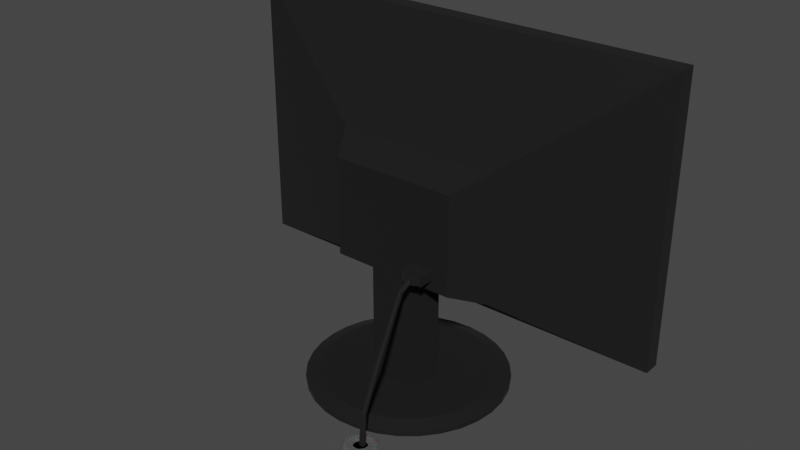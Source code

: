 # Source: monitor.blend  (saved by Blender 2.81.16; exported with 4.5.12 LTS)
import bpy
from mathutils import Matrix  # noqa: F401  (used for matrix-valued properties, if any)

bpy.ops.wm.read_factory_settings(use_empty=True)
scene = bpy.context.scene
scene.name = 'Scene'

# ---- collections
col_collection = bpy.data.collections.new('Collection'); scene.collection.children.link(col_collection)

# ---- materials (node trees are filled in below, after node groups)
mat_plastic = bpy.data.materials.new('plastic')
mat_plastic.use_transparent_shadow = False
mat_base = bpy.data.materials.new('base')
mat_base.use_transparent_shadow = False
mat_hole = bpy.data.materials.new('hole')
mat_hole.use_transparent_shadow = False
mat_screen = bpy.data.materials.new('screen')
mat_screen.use_transparent_shadow = False

# ---- material node trees
mat_plastic.use_nodes = True; mat_plastic.node_tree.nodes.clear()
_N = mat_plastic.node_tree.nodes; _L = mat_plastic.node_tree.links
n0 = _N.new('ShaderNodeOutputMaterial'); n0.name = '材质输出'; n0.location = (300, 300)
n1 = _N.new('ShaderNodeBsdfPrincipled'); n1.name = '原理化BSDF'; n1.location = (10, 300)
n1.distribution = 'GGX'
n1.subsurface_method = 'BURLEY'
n1.inputs[0].default_value = (0.01341, 0.01341, 0.01341, 1.0)
n1.inputs[2].default_value = 0.5833
n1.inputs[3].default_value = 1.45
n1.inputs[13].default_value = 0.075
n1.inputs[24].default_value = 0.025
n1.inputs[27].default_value = (0.0, 0.0, 0.0, 1.0)
n1.inputs[28].default_value = 1.0
_L.new(n1.outputs[0], n0.inputs[0])
n0.is_active_output = True
mat_base.use_nodes = True; mat_base.node_tree.nodes.clear()
_N = mat_base.node_tree.nodes; _L = mat_base.node_tree.links
n0 = _N.new('ShaderNodeOutputMaterial'); n0.name = '材质输出'; n0.location = (300, 300)
n1 = _N.new('ShaderNodeBsdfPrincipled'); n1.name = '原理化BSDF'; n1.location = (10, 300)
n1.distribution = 'GGX'
n1.subsurface_method = 'BURLEY'
n1.inputs[0].default_value = (0.08621, 0.08621, 0.08621, 1.0)
n1.inputs[2].default_value = 0.7583
n1.inputs[3].default_value = 1.45
n1.inputs[8].default_value = 1.0
n1.inputs[10].default_value = 0.075
n1.inputs[13].default_value = 0.25
n1.inputs[24].default_value = 0.04333
n1.inputs[27].default_value = (0.0, 0.0, 0.0, 1.0)
n1.inputs[28].default_value = 1.0
_L.new(n1.outputs[0], n0.inputs[0])
n0.is_active_output = True
mat_hole.use_nodes = True; mat_hole.node_tree.nodes.clear()
_N = mat_hole.node_tree.nodes; _L = mat_hole.node_tree.links
n0 = _N.new('ShaderNodeOutputMaterial'); n0.name = '材质输出'; n0.location = (300, 300)
n1 = _N.new('ShaderNodeBsdfPrincipled'); n1.name = '原理化BSDF'; n1.location = (10, 300)
n1.distribution = 'GGX'
n1.subsurface_method = 'BURLEY'
n1.inputs[0].default_value = (0.0, 0.0, 0.0, 1.0)
n1.inputs[2].default_value = 0.725
n1.inputs[3].default_value = 1.45
n1.inputs[13].default_value = 0.0
n1.inputs[27].default_value = (0.0, 0.0, 0.0, 1.0)
n1.inputs[28].default_value = 1.0
_L.new(n1.outputs[0], n0.inputs[0])
n0.is_active_output = True
mat_screen.use_nodes = True; mat_screen.node_tree.nodes.clear()
_N = mat_screen.node_tree.nodes; _L = mat_screen.node_tree.links
n0 = _N.new('ShaderNodeOutputMaterial'); n0.name = '材质输出'; n0.location = (300, 300)
n1 = _N.new('ShaderNodeBsdfPrincipled'); n1.name = '原理化BSDF'; n1.location = (10, 300)
n1.distribution = 'GGX'
n1.subsurface_method = 'BURLEY'
n1.inputs[0].default_value = (0.01019, 0.01019, 0.01019, 1.0)
n1.inputs[2].default_value = 0.4417
n1.inputs[3].default_value = 1.45
n1.inputs[8].default_value = 1.0
n1.inputs[10].default_value = 0.06667
n1.inputs[13].default_value = 0.3417
n1.inputs[24].default_value = 0.02167
n1.inputs[27].default_value = (0.0, 0.0, 0.0, 1.0)
n1.inputs[28].default_value = 1.0
_L.new(n1.outputs[0], n0.inputs[0])
n0.is_active_output = True

# ---- world
world_world = bpy.data.worlds.new('World'); scene.world = world_world
world_world.use_nodes = True; world_world.node_tree.nodes.clear()
_N = world_world.node_tree.nodes; _L = world_world.node_tree.links
n0 = _N.new('ShaderNodeOutputWorld'); n0.name = 'World Output'; n0.location = (300, 300)
n1 = _N.new('ShaderNodeBackground'); n1.name = 'Background'; n1.location = (10, 300)
n1.inputs[0].default_value = (0.05088, 0.05088, 0.05088, 1.0)
_L.new(n1.outputs[0], n0.inputs[0])
n0.is_active_output = True
world_world.color = (0.05088, 0.05088, 0.05088)
world_world.use_sun_shadow = False
world_world.sun_shadow_jitter_overblur = 0.0

# ---- meshes
me_cube = bpy.data.meshes.new('Cube')
me_cube.from_pydata([(2.116, -0.8943, 2.319), (2.116, -0.8943, 0.5671), (1.224, -1.33, 1.644), (1.224, -1.33, 0.7055), (-0.8758, -0.8943, 2.319), (-0.8758, -0.8943, 0.5671), (0.01642, -1.33, 1.644), (0.01642, -1.33, 0.7055), (2.24, -0.8828, 0.4428), (-1.0, -0.8828, 0.4428), (2.24, -0.8828, 2.443), (-1.0, -0.8828, 2.443), (2.148, -0.8828, 0.5349), (-0.9079, -0.8828, 0.5349), (2.148, -0.8828, 2.351), (-0.9079, -0.8828, 2.351), (-1.0, -1.0, 0.4428), (-1.0, -1.0, 2.443), (2.24, -1.0, 2.443), (2.24, -1.0, 0.4428), (0.01642, -1.33, 0.7055), (0.01642, -1.33, 1.644), (1.224, -1.33, 1.644), (1.224, -1.33, 0.7055), (0.8117, -1.572, 0.9011), (0.8117, -1.572, 0.973), (0.965, -1.572, 0.973), (0.965, -1.572, 0.9011), (0.3891, -1.33, 0.7055), (0.8537, -1.572, 0.9011), (0.8315, -1.33, 0.7055), (0.9213, -1.572, 0.9011), (0.3891, -1.33, 0.7055), (0.4568, -1.572, 0.8161), (0.8315, -1.33, 0.7055), (0.7753, -1.572, 0.8161), (0.3891, -1.328, -0.02379), (0.4568, -1.57, -0.02323), (0.8315, -1.328, -0.02379), (0.7753, -1.57, -0.02323), (0.6038, -0.6426, -0.08101), (0.6038, -0.7453, -0.01395), (0.7456, -0.6565, -0.08101), (0.7256, -0.7573, -0.01395), (0.882, -0.6979, -0.08101), (0.8427, -0.7928, -0.01395), (1.008, -0.7651, -0.08101), (0.9507, -0.8505, -0.01395), (1.118, -0.8555, -0.08101), (1.045, -0.9281, -0.01395), (1.208, -0.9657, -0.08101), (1.123, -1.023, -0.01395), (1.276, -1.091, -0.08101), (1.181, -1.131, -0.01395), (1.317, -1.228, -0.08101), (1.216, -1.248, -0.01395), (1.331, -1.37, -0.08101), (1.228, -1.37, -0.01395), (1.317, -1.511, -0.08101), (1.216, -1.491, -0.01395), (1.276, -1.648, -0.08101), (1.181, -1.609, -0.01395), (1.208, -1.774, -0.08101), (1.123, -1.717, -0.01395), (1.118, -1.884, -0.08101), (1.045, -1.811, -0.01395), (1.008, -1.974, -0.08101), (0.9507, -1.889, -0.01395), (0.882, -2.041, -0.08101), (0.8427, -1.947, -0.01395), (0.7456, -2.083, -0.08101), (0.7256, -1.982, -0.01395), (0.6038, -2.097, -0.08101), (0.6038, -1.994, -0.01395), (0.4619, -2.083, -0.08101), (0.482, -1.982, -0.01395), (0.3255, -2.041, -0.08101), (0.3649, -1.947, -0.01395), (0.1998, -1.974, -0.08101), (0.2569, -1.889, -0.01395), (0.08966, -1.884, -0.08101), (0.1623, -1.811, -0.01395), (-0.0007587, -1.774, -0.08101), (0.08464, -1.717, -0.01395), (-0.06795, -1.648, -0.08101), (0.02694, -1.609, -0.01395), (-0.1093, -1.511, -0.08101), (-0.00859, -1.491, -0.01395), (-0.1233, -1.37, -0.08101), (-0.02059, -1.37, -0.01395), (-0.1093, -1.228, -0.08101), (-0.00859, -1.248, -0.01395), (-0.06795, -1.091, -0.08101), (0.02694, -1.131, -0.01395), (-0.000758, -0.9657, -0.08101), (0.08464, -1.023, -0.01395), (0.08967, -0.8555, -0.08101), (0.1623, -0.9281, -0.01395), (0.1998, -0.7651, -0.08101), (0.2569, -0.8505, -0.01395), (0.3256, -0.6979, -0.08101), (0.3649, -0.7928, -0.01395), (0.4619, -0.6565, -0.08101), (0.482, -0.7573, -0.01395), (0.6172, -1.234, 0.7055), (0.6033, -1.232, -0.02379), (0.7456, -0.6565, -0.04895), (0.6038, -0.6426, -0.04895), (0.882, -0.6979, -0.04895), (1.008, -0.7651, -0.04895), (1.118, -0.8555, -0.04895), (1.208, -0.9657, -0.04895), (1.276, -1.091, -0.04895), (1.317, -1.228, -0.04895), (1.331, -1.37, -0.04895), (1.317, -1.511, -0.04895), (1.276, -1.648, -0.04895), (1.208, -1.774, -0.04895), (1.118, -1.884, -0.04895), (1.008, -1.974, -0.04895), (0.882, -2.041, -0.04895), (0.7456, -2.083, -0.04895), (0.6038, -2.097, -0.04895), (0.4619, -2.083, -0.04895), (0.3255, -2.041, -0.04895), (0.1998, -1.974, -0.04895), (0.08966, -1.884, -0.04895), (-0.0007587, -1.774, -0.04895), (-0.06795, -1.648, -0.04895), (-0.1093, -1.511, -0.04895), (-0.1233, -1.37, -0.04895), (-0.1093, -1.228, -0.04895), (-0.06795, -1.091, -0.04895), (-0.000758, -0.9657, -0.04895), (0.08967, -0.8555, -0.04895), (0.1998, -0.7651, -0.04895), (0.3256, -0.6979, -0.04895), (0.4619, -0.6565, -0.04895), (0.1587, -1.572, 0.8161), (0.1587, -1.572, 1.534), (1.082, -1.572, 1.534), (1.082, -1.572, 0.8161), (0.7753, -1.572, 0.8161), (0.4568, -1.572, 0.8161), (0.8198, -1.695, 0.9092), (0.8198, -1.695, 0.9649), (0.9569, -1.695, 0.9649), (0.9569, -1.695, 0.9092), (0.9213, -1.695, 0.9092), (0.8537, -1.695, 0.9092), (0.8117, -1.695, 0.9011), (0.8117, -1.695, 0.973), (0.965, -1.695, 0.973), (0.965, -1.695, 0.9011), (0.9213, -1.695, 0.9011), (0.8537, -1.695, 0.9011), (0.8557, -1.731, 0.9133), (0.8557, -1.731, 0.9566), (0.9208, -1.731, 0.9566), (0.9208, -1.731, 0.9133), (0.9038, -1.731, 0.9133), (0.8718, -1.731, 0.9133), (0.8557, -1.731, 0.9133), (0.8557, -1.731, 0.9566), (0.9208, -1.731, 0.9566), (0.9208, -1.731, 0.9133), (0.9038, -1.731, 0.9133), (0.8718, -1.731, 0.9133), (0.8896, -1.722, 0.915), (0.8945, -1.722, 0.9153), (0.8992, -1.722, 0.9164), (0.9036, -1.723, 0.918), (0.9074, -1.723, 0.9203), (0.9105, -1.723, 0.9231), (0.9128, -1.723, 0.9262), (0.9143, -1.724, 0.9296), (0.9148, -1.724, 0.9332), (0.9143, -1.725, 0.9367), (0.9128, -1.725, 0.9402), (0.9105, -1.725, 0.9433), (0.9074, -1.725, 0.9461), (0.9036, -1.726, 0.9484), (0.8992, -1.726, 0.95), (0.8945, -1.726, 0.9511), (0.8896, -1.726, 0.9514), (0.8846, -1.726, 0.9511), (0.8799, -1.726, 0.95), (0.8755, -1.726, 0.9484), (0.8717, -1.725, 0.9461), (0.8686, -1.725, 0.9433), (0.8663, -1.725, 0.9402), (0.8648, -1.725, 0.9367), (0.8643, -1.724, 0.9332), (0.8648, -1.724, 0.9296), (0.8663, -1.723, 0.9262), (0.8686, -1.723, 0.9231), (0.8717, -1.723, 0.9203), (0.8755, -1.723, 0.918), (0.8799, -1.722, 0.9164), (0.8846, -1.722, 0.9153), (0.8848, -2.174, -0.1372), (0.8803, -2.175, -0.1373), (0.8896, -2.174, -0.1371), (0.8761, -2.177, -0.1375), (0.8724, -2.18, -0.1377), (0.8693, -2.183, -0.138), (0.867, -2.186, -0.1383), (0.8655, -2.19, -0.1387), (0.865, -2.194, -0.139), (0.8655, -2.197, -0.1394), (0.8669, -2.201, -0.1397), (0.8691, -2.204, -0.1399), (0.8722, -2.206, -0.1402), (0.8759, -2.208, -0.1403), (0.8801, -2.21, -0.1405), (0.8848, -2.211, -0.1405), (0.8896, -2.211, -0.1406), (0.8944, -2.211, -0.1405), (0.899, -2.21, -0.1405), (0.9032, -2.208, -0.1403), (0.9069, -2.206, -0.1402), (0.91, -2.204, -0.1399), (0.9122, -2.201, -0.1397), (0.9136, -2.197, -0.1394), (0.9141, -2.194, -0.139), (0.9136, -2.19, -0.1387), (0.9121, -2.186, -0.1383), (0.9098, -2.183, -0.138), (0.9068, -2.18, -0.1377), (0.903, -2.177, -0.1375), (0.8988, -2.175, -0.1373), (0.8943, -2.174, -0.1372), (0.8896, -2.031, 0.4124), (0.8861, -2.032, 0.4126), (0.8828, -2.032, 0.4132), (0.8796, -2.034, 0.4142), (0.8769, -2.036, 0.4155), (0.8745, -2.038, 0.4171), (0.8728, -2.041, 0.4189), (0.8716, -2.043, 0.4208), (0.8712, -2.046, 0.4228), (0.8714, -2.049, 0.4248), (0.8724, -2.052, 0.4267), (0.874, -2.054, 0.4283), (0.8763, -2.056, 0.4298), (0.8791, -2.058, 0.4309), (0.8824, -2.059, 0.4318), (0.8859, -2.06, 0.4323), (0.8896, -2.06, 0.4325), (0.8932, -2.06, 0.4323), (0.8967, -2.059, 0.4318), (0.9, -2.058, 0.4309), (0.9028, -2.056, 0.4298), (0.9051, -2.054, 0.4283), (0.9067, -2.052, 0.4267), (0.9077, -2.049, 0.4248), (0.9079, -2.046, 0.4228), (0.9075, -2.043, 0.4208), (0.9063, -2.041, 0.4189), (0.9046, -2.038, 0.4171), (0.9022, -2.036, 0.4155), (0.8995, -2.034, 0.4142), (0.8964, -2.032, 0.4132), (0.893, -2.032, 0.4126), (0.8861, -2.151, 0.154), (0.8827, -2.152, 0.1541), (0.8796, -2.153, 0.1543), (0.8768, -2.155, 0.1546), (0.8745, -2.158, 0.155), (0.8728, -2.16, 0.1554), (0.8717, -2.164, 0.1559), (0.8713, -2.167, 0.1565), (0.8716, -2.171, 0.1571), (0.8726, -2.174, 0.1577), (0.8742, -2.178, 0.1584), (0.8765, -2.181, 0.1589), (0.8793, -2.183, 0.1594), (0.8825, -2.185, 0.1598), (0.8859, -2.186, 0.16), (0.8896, -2.186, 0.1601), (0.8932, -2.186, 0.16), (0.8966, -2.185, 0.1598), (0.8998, -2.183, 0.1594), (0.9026, -2.181, 0.1589), (0.9049, -2.178, 0.1584), (0.9065, -2.174, 0.1577), (0.9075, -2.171, 0.1571), (0.9078, -2.167, 0.1565), (0.9074, -2.164, 0.1559), (0.9063, -2.16, 0.1554), (0.9046, -2.158, 0.155), (0.9023, -2.155, 0.1546), (0.8995, -2.153, 0.1543), (0.8964, -2.152, 0.1541), (0.893, -2.151, 0.154), (0.8896, -2.151, 0.154), (0.8896, -1.786, 0.8718), (0.8866, -1.787, 0.872), (0.8837, -1.788, 0.8728), (0.8812, -1.789, 0.874), (0.8789, -1.791, 0.8756), (0.8772, -1.794, 0.8775), (0.8759, -1.796, 0.8796), (0.8751, -1.799, 0.8819), (0.8749, -1.802, 0.8843), (0.8753, -1.806, 0.8868), (0.8762, -1.809, 0.8892), (0.8776, -1.812, 0.8916), (0.8794, -1.814, 0.8936), (0.8816, -1.816, 0.8954), (0.8841, -1.818, 0.8967), (0.8868, -1.819, 0.8975), (0.8896, -1.819, 0.8978), (0.8923, -1.819, 0.8975), (0.895, -1.818, 0.8967), (0.8975, -1.816, 0.8954), (0.8997, -1.814, 0.8936), (0.9015, -1.812, 0.8916), (0.9029, -1.809, 0.8892), (0.9038, -1.806, 0.8868), (0.9042, -1.802, 0.8843), (0.904, -1.799, 0.8819), (0.9032, -1.796, 0.8796), (0.9019, -1.794, 0.8775), (0.9002, -1.791, 0.8756), (0.8979, -1.789, 0.874), (0.8954, -1.788, 0.8728), (0.8925, -1.787, 0.872), (0.8884, -2.084, -0.08048), (0.8884, -2.156, -0.07928), (0.9121, -2.086, -0.08048), (0.898, -2.157, -0.07928), (0.9348, -2.093, -0.08048), (0.9072, -2.16, -0.07928), (0.9557, -2.104, -0.08048), (0.9156, -2.164, -0.07928), (0.9741, -2.119, -0.08048), (0.923, -2.17, -0.07928), (0.9891, -2.138, -0.08048), (0.9291, -2.178, -0.07928), (1.0, -2.159, -0.08048), (0.9336, -2.186, -0.07928), (1.007, -2.181, -0.08048), (0.9364, -2.195, -0.07928), (1.01, -2.205, -0.08048), (0.9373, -2.205, -0.07928), (1.007, -2.229, -0.08048), (0.9364, -2.215, -0.07928), (1.0, -2.251, -0.08048), (0.9336, -2.224, -0.07928), (0.9891, -2.272, -0.08048), (0.9291, -2.232, -0.07928), (0.9741, -2.291, -0.08048), (0.923, -2.24, -0.07928), (0.9557, -2.306, -0.08048), (0.9156, -2.246, -0.07928), (0.9348, -2.317, -0.08048), (0.9072, -2.25, -0.07928), (0.9121, -2.324, -0.08048), (0.898, -2.253, -0.07928), (0.8884, -2.326, -0.08048), (0.8884, -2.254, -0.07928), (0.8648, -2.324, -0.08048), (0.8789, -2.253, -0.07928), (0.8421, -2.317, -0.08048), (0.8697, -2.25, -0.07928), (0.8212, -2.306, -0.08048), (0.8613, -2.246, -0.07928), (0.8028, -2.291, -0.08048), (0.8539, -2.24, -0.07928), (0.7877, -2.272, -0.08048), (0.8478, -2.232, -0.07928), (0.7766, -2.251, -0.08048), (0.8433, -2.224, -0.07928), (0.7697, -2.229, -0.08048), (0.8405, -2.215, -0.07928), (0.7673, -2.205, -0.08048), (0.8395, -2.205, -0.07928), (0.7697, -2.181, -0.08048), (0.8405, -2.195, -0.07928), (0.7766, -2.159, -0.08048), (0.8433, -2.186, -0.07928), (0.7877, -2.138, -0.08048), (0.8478, -2.178, -0.07928), (0.8028, -2.119, -0.08048), (0.8539, -2.17, -0.07928), (0.8212, -2.104, -0.08048), (0.8613, -2.164, -0.07928), (0.8421, -2.093, -0.08048), (0.8697, -2.16, -0.07928), (0.8648, -2.086, -0.08048), (0.8789, -2.157, -0.07928), (0.9121, -2.086, -0.07514), (0.8884, -2.084, -0.07514), (0.9348, -2.093, -0.07514), (0.9557, -2.104, -0.07514), (0.9741, -2.119, -0.07514), (0.9891, -2.138, -0.07514), (1.0, -2.159, -0.07514), (1.007, -2.181, -0.07514), (1.01, -2.205, -0.07514), (1.007, -2.229, -0.07514), (1.0, -2.251, -0.07514), (0.9891, -2.272, -0.07514), (0.9741, -2.291, -0.07514), (0.9557, -2.306, -0.07514), (0.9348, -2.317, -0.07514), (0.9121, -2.324, -0.07514), (0.8884, -2.326, -0.07514), (0.8648, -2.324, -0.07514), (0.8421, -2.317, -0.07514), (0.8212, -2.306, -0.07514), (0.8028, -2.291, -0.07514), (0.7877, -2.272, -0.07514), (0.7766, -2.251, -0.07514), (0.7697, -2.229, -0.07514), (0.7673, -2.205, -0.07514), (0.7697, -2.181, -0.07514), (0.7766, -2.159, -0.07514), (0.7877, -2.138, -0.07514), (0.8028, -2.119, -0.07514), (0.8212, -2.104, -0.07514), (0.8421, -2.093, -0.07514), (0.8648, -2.086, -0.07514), (0.9087, -2.103, -0.05848), (0.8884, -2.101, -0.05848), (0.9282, -2.109, -0.05848), (0.9462, -2.119, -0.05848), (0.962, -2.131, -0.05848), (0.9749, -2.147, -0.05848), (0.9845, -2.165, -0.05848), (0.9904, -2.185, -0.05848), (0.9924, -2.205, -0.05848), (0.9904, -2.225, -0.05848), (0.9845, -2.245, -0.05848), (0.9749, -2.263, -0.05848), (0.962, -2.279, -0.05848), (0.9462, -2.291, -0.05848), (0.9282, -2.301, -0.05848), (0.9087, -2.307, -0.05848), (0.8884, -2.309, -0.05848), (0.8682, -2.307, -0.05848), (0.8486, -2.301, -0.05848), (0.8307, -2.291, -0.05848), (0.8149, -2.279, -0.05848), (0.802, -2.263, -0.05848), (0.7924, -2.245, -0.05848), (0.7864, -2.225, -0.05848), (0.7844, -2.205, -0.05848), (0.7864, -2.185, -0.05848), (0.7924, -2.165, -0.05848), (0.802, -2.147, -0.05848), (0.8149, -2.131, -0.05848), (0.8307, -2.119, -0.05848), (0.8486, -2.109, -0.05848), (0.8682, -2.103, -0.05848), (0.904, -2.127, -0.05848), (0.8884, -2.125, -0.05848), (0.919, -2.131, -0.05848), (0.9328, -2.139, -0.05848), (0.9449, -2.148, -0.05848), (0.9549, -2.161, -0.05848), (0.9623, -2.174, -0.05848), (0.9668, -2.189, -0.05848), (0.9683, -2.205, -0.05848), (0.9668, -2.221, -0.05848), (0.9623, -2.236, -0.05848), (0.9549, -2.249, -0.05848), (0.9449, -2.262, -0.05848), (0.9328, -2.271, -0.05848), (0.919, -2.279, -0.05848), (0.904, -2.283, -0.05848), (0.8884, -2.285, -0.05848), (0.8728, -2.283, -0.05848), (0.8579, -2.279, -0.05848), (0.844, -2.271, -0.05848), (0.8319, -2.262, -0.05848), (0.822, -2.249, -0.05848), (0.8146, -2.236, -0.05848), (0.8101, -2.221, -0.05848), (0.8085, -2.205, -0.05848), (0.8101, -2.189, -0.05848), (0.8146, -2.174, -0.05848), (0.822, -2.161, -0.05848), (0.8319, -2.148, -0.05848), (0.844, -2.139, -0.05848), (0.8579, -2.131, -0.05848), (0.8728, -2.127, -0.05848), (0.9024, -2.135, -0.06206), (0.8884, -2.134, -0.06206), (0.9158, -2.139, -0.06206), (0.9281, -2.146, -0.06206), (0.9389, -2.155, -0.06206), (0.9478, -2.165, -0.06206), (0.9544, -2.178, -0.06206), (0.9585, -2.191, -0.06206), (0.9598, -2.205, -0.06206), (0.9585, -2.219, -0.06206), (0.9544, -2.232, -0.06206), (0.9478, -2.245, -0.06206), (0.9389, -2.255, -0.06206), (0.9281, -2.264, -0.06206), (0.9158, -2.271, -0.06206), (0.9024, -2.275, -0.06206), (0.8884, -2.276, -0.06206), (0.8745, -2.275, -0.06206), (0.8611, -2.271, -0.06206), (0.8488, -2.264, -0.06206), (0.838, -2.255, -0.06206), (0.8291, -2.245, -0.06206), (0.8225, -2.232, -0.06206), (0.8184, -2.219, -0.06206), (0.8171, -2.205, -0.06206), (0.8184, -2.191, -0.06206), (0.8225, -2.178, -0.06206), (0.8291, -2.165, -0.06206), (0.838, -2.155, -0.06206), (0.8488, -2.146, -0.06206), (0.8611, -2.139, -0.06206), (0.8745, -2.135, -0.06206), (0.8987, -2.153, -0.06206), (0.8884, -2.152, -0.06206), (0.9086, -2.156, -0.06206), (0.9177, -2.161, -0.06206), (0.9256, -2.168, -0.06206), (0.9322, -2.176, -0.06206), (0.937, -2.185, -0.06206), (0.94, -2.195, -0.06206), (0.941, -2.205, -0.06206), (0.94, -2.215, -0.06206), (0.937, -2.225, -0.06206), (0.9322, -2.234, -0.06206), (0.9256, -2.242, -0.06206), (0.9177, -2.249, -0.06206), (0.9086, -2.254, -0.06206), (0.8987, -2.257, -0.06206), (0.8884, -2.258, -0.06206), (0.8782, -2.257, -0.06206), (0.8683, -2.254, -0.06206), (0.8592, -2.249, -0.06206), (0.8512, -2.242, -0.06206), (0.8447, -2.234, -0.06206), (0.8398, -2.225, -0.06206), (0.8368, -2.215, -0.06206), (0.8358, -2.205, -0.06206), (0.8368, -2.195, -0.06206), (0.8398, -2.185, -0.06206), (0.8447, -2.176, -0.06206), (0.8512, -2.168, -0.06206), (0.8592, -2.161, -0.06206), (0.8683, -2.156, -0.06206), (0.8782, -2.153, -0.06206)], [], [(10, 11, 17, 18), (7, 3, 23, 30, 28, 20), (16, 17, 11, 9), (9, 8, 19, 16), (8, 10, 18, 19), (5, 4, 0, 1), (13, 12, 8, 9), (12, 14, 10, 8), (15, 13, 9, 11), (14, 15, 11, 10), (5, 1, 12, 13), (1, 0, 14, 12), (4, 5, 13, 15), (0, 4, 15, 14), (7, 6, 17, 16), (2, 3, 19, 18), (6, 2, 18, 17), (3, 7, 16, 19), (23, 22, 140, 141), (3, 2, 22, 23), (2, 6, 21, 22), (6, 7, 20, 21), (29, 31, 154, 155), (22, 21, 139, 140), (21, 20, 138, 139), (30, 23, 141, 142), (20, 28, 143, 138), (30, 142, 35, 34), (104, 34, 38, 105), (28, 30, 34, 104, 32), (142, 143, 33, 35), (143, 28, 32, 33), (36, 105, 38, 39, 37), (35, 33, 37, 39), (33, 32, 36, 37), (34, 35, 39, 38), (40, 107, 106, 42), (42, 106, 108, 44), (44, 108, 109, 46), (46, 109, 110, 48), (48, 110, 111, 50), (50, 111, 112, 52), (52, 112, 113, 54), (54, 113, 114, 56), (56, 114, 115, 58), (58, 115, 116, 60), (60, 116, 117, 62), (62, 117, 118, 64), (64, 118, 119, 66), (66, 119, 120, 68), (68, 120, 121, 70), (70, 121, 122, 72), (72, 122, 123, 74), (74, 123, 124, 76), (76, 124, 125, 78), (78, 125, 126, 80), (80, 126, 127, 82), (82, 127, 128, 84), (84, 128, 129, 86), (86, 129, 130, 88), (88, 130, 131, 90), (90, 131, 132, 92), (92, 132, 133, 94), (94, 133, 134, 96), (96, 134, 135, 98), (98, 135, 136, 100), (43, 41, 103, 101, 99, 97, 95, 93, 91, 89, 87, 85, 83, 81, 79, 77, 75, 73, 71, 69, 67, 65, 63, 61, 59, 57, 55, 53, 51, 49, 47, 45), (100, 136, 137, 102), (102, 137, 107, 40), (40, 42, 44, 46, 48, 50, 52, 54, 56, 58, 60, 62, 64, 66, 68, 70, 72, 74, 76, 78, 80, 82, 84, 86, 88, 90, 92, 94, 96, 98, 100, 102), (32, 104, 105, 36), (41, 43, 106, 107), (43, 45, 108, 106), (45, 47, 109, 108), (47, 49, 110, 109), (49, 51, 111, 110), (51, 53, 112, 111), (53, 55, 113, 112), (55, 57, 114, 113), (57, 59, 115, 114), (59, 61, 116, 115), (61, 63, 117, 116), (63, 65, 118, 117), (65, 67, 119, 118), (67, 69, 120, 119), (69, 71, 121, 120), (71, 73, 122, 121), (73, 75, 123, 122), (75, 77, 124, 123), (77, 79, 125, 124), (79, 81, 126, 125), (81, 83, 127, 126), (83, 85, 128, 127), (85, 87, 129, 128), (87, 89, 130, 129), (89, 91, 131, 130), (91, 93, 132, 131), (93, 95, 133, 132), (95, 97, 134, 133), (97, 99, 135, 134), (99, 101, 136, 135), (101, 103, 137, 136), (103, 41, 107, 137), (24, 25, 139, 138), (26, 27, 141, 140), (25, 26, 140, 139), (27, 31, 142, 141), (29, 24, 138, 143), (31, 29, 143, 142), (149, 148, 160, 161), (31, 27, 153, 154), (27, 26, 152, 153), (24, 29, 155, 150), (26, 25, 151, 152), (25, 24, 150, 151), (144, 145, 151, 150), (146, 147, 153, 152), (145, 146, 152, 151), (147, 148, 154, 153), (149, 144, 150, 155), (148, 149, 155, 154), (156, 161, 167, 162), (148, 147, 159, 160), (147, 146, 158, 159), (144, 149, 161, 156), (146, 145, 157, 158), (145, 144, 156, 157), (165, 164, 163, 162, 167, 166), (158, 157, 163, 164), (157, 156, 162, 163), (161, 160, 166, 167), (160, 159, 165, 166), (159, 158, 164, 165), (296, 168, 169, 327), (327, 169, 170, 326), (326, 170, 171, 325), (325, 171, 172, 324), (324, 172, 173, 323), (323, 173, 174, 322), (322, 174, 175, 321), (321, 175, 176, 320), (320, 176, 177, 319), (319, 177, 178, 318), (318, 178, 179, 317), (317, 179, 180, 316), (316, 180, 181, 315), (315, 181, 182, 314), (314, 182, 183, 313), (313, 183, 184, 312), (312, 184, 185, 311), (311, 185, 186, 310), (310, 186, 187, 309), (309, 187, 188, 308), (308, 188, 189, 307), (307, 189, 190, 306), (306, 190, 191, 305), (305, 191, 192, 304), (304, 192, 193, 303), (303, 193, 194, 302), (302, 194, 195, 301), (301, 195, 196, 300), (300, 196, 197, 299), (299, 197, 198, 298), (169, 168, 199, 198, 197, 196, 195, 194, 193, 192, 191, 190, 189, 188, 187, 186, 185, 184, 183, 182, 181, 180, 179, 178, 177, 176, 175, 174, 173, 172, 171, 170), (298, 198, 199, 297), (297, 199, 168, 296), (264, 233, 232, 295), (265, 234, 233, 264), (266, 235, 234, 265), (267, 236, 235, 266), (268, 237, 236, 267), (269, 238, 237, 268), (270, 239, 238, 269), (271, 240, 239, 270), (272, 241, 240, 271), (273, 242, 241, 272), (274, 243, 242, 273), (275, 244, 243, 274), (276, 245, 244, 275), (277, 246, 245, 276), (278, 247, 246, 277), (279, 248, 247, 278), (280, 249, 248, 279), (281, 250, 249, 280), (282, 251, 250, 281), (283, 252, 251, 282), (284, 253, 252, 283), (285, 254, 253, 284), (286, 255, 254, 285), (287, 256, 255, 286), (288, 257, 256, 287), (289, 258, 257, 288), (290, 259, 258, 289), (291, 260, 259, 290), (292, 261, 260, 291), (293, 262, 261, 292), (294, 263, 262, 293), (295, 232, 263, 294), (202, 295, 294, 231), (231, 294, 293, 230), (230, 293, 292, 229), (229, 292, 291, 228), (228, 291, 290, 227), (227, 290, 289, 226), (226, 289, 288, 225), (225, 288, 287, 224), (224, 287, 286, 223), (223, 286, 285, 222), (222, 285, 284, 221), (221, 284, 283, 220), (220, 283, 282, 219), (219, 282, 281, 218), (218, 281, 280, 217), (217, 280, 279, 216), (216, 279, 278, 215), (215, 278, 277, 214), (214, 277, 276, 213), (213, 276, 275, 212), (212, 275, 274, 211), (211, 274, 273, 210), (210, 273, 272, 209), (209, 272, 271, 208), (208, 271, 270, 207), (207, 270, 269, 206), (206, 269, 268, 205), (205, 268, 267, 204), (204, 267, 266, 203), (203, 266, 265, 201), (201, 265, 264, 200), (200, 264, 295, 202), (233, 297, 296, 232), (234, 298, 297, 233), (235, 299, 298, 234), (236, 300, 299, 235), (237, 301, 300, 236), (238, 302, 301, 237), (239, 303, 302, 238), (240, 304, 303, 239), (241, 305, 304, 240), (242, 306, 305, 241), (243, 307, 306, 242), (244, 308, 307, 243), (245, 309, 308, 244), (246, 310, 309, 245), (247, 311, 310, 246), (248, 312, 311, 247), (249, 313, 312, 248), (250, 314, 313, 249), (251, 315, 314, 250), (252, 316, 315, 251), (253, 317, 316, 252), (254, 318, 317, 253), (255, 319, 318, 254), (256, 320, 319, 255), (257, 321, 320, 256), (258, 322, 321, 257), (259, 323, 322, 258), (260, 324, 323, 259), (261, 325, 324, 260), (262, 326, 325, 261), (263, 327, 326, 262), (232, 296, 327, 263), (328, 393, 392, 330), (330, 392, 394, 332), (332, 394, 395, 334), (334, 395, 396, 336), (336, 396, 397, 338), (338, 397, 398, 340), (340, 398, 399, 342), (342, 399, 400, 344), (344, 400, 401, 346), (346, 401, 402, 348), (348, 402, 403, 350), (350, 403, 404, 352), (352, 404, 405, 354), (354, 405, 406, 356), (356, 406, 407, 358), (358, 407, 408, 360), (360, 408, 409, 362), (362, 409, 410, 364), (364, 410, 411, 366), (366, 411, 412, 368), (368, 412, 413, 370), (370, 413, 414, 372), (372, 414, 415, 374), (374, 415, 416, 376), (376, 416, 417, 378), (378, 417, 418, 380), (380, 418, 419, 382), (382, 419, 420, 384), (384, 420, 421, 386), (386, 421, 422, 388), (331, 329, 391, 389, 387, 385, 383, 381, 379, 377, 375, 373, 371, 369, 367, 365, 363, 361, 359, 357, 355, 353, 351, 349, 347, 345, 343, 341, 339, 337, 335, 333), (388, 422, 423, 390), (390, 423, 393, 328), (328, 330, 332, 334, 336, 338, 340, 342, 344, 346, 348, 350, 352, 354, 356, 358, 360, 362, 364, 366, 368, 370, 372, 374, 376, 378, 380, 382, 384, 386, 388, 390), (425, 424, 392, 393), (424, 426, 394, 392), (426, 427, 395, 394), (427, 428, 396, 395), (428, 429, 397, 396), (429, 430, 398, 397), (430, 431, 399, 398), (431, 432, 400, 399), (432, 433, 401, 400), (433, 434, 402, 401), (434, 435, 403, 402), (435, 436, 404, 403), (436, 437, 405, 404), (437, 438, 406, 405), (438, 439, 407, 406), (439, 440, 408, 407), (440, 441, 409, 408), (441, 442, 410, 409), (442, 443, 411, 410), (443, 444, 412, 411), (444, 445, 413, 412), (445, 446, 414, 413), (446, 447, 415, 414), (447, 448, 416, 415), (448, 449, 417, 416), (449, 450, 418, 417), (450, 451, 419, 418), (451, 452, 420, 419), (452, 453, 421, 420), (453, 454, 422, 421), (454, 455, 423, 422), (455, 425, 393, 423), (457, 456, 424, 425), (456, 458, 426, 424), (458, 459, 427, 426), (459, 460, 428, 427), (460, 461, 429, 428), (461, 462, 430, 429), (462, 463, 431, 430), (463, 464, 432, 431), (464, 465, 433, 432), (465, 466, 434, 433), (466, 467, 435, 434), (467, 468, 436, 435), (468, 469, 437, 436), (469, 470, 438, 437), (470, 471, 439, 438), (471, 472, 440, 439), (472, 473, 441, 440), (473, 474, 442, 441), (474, 475, 443, 442), (475, 476, 444, 443), (476, 477, 445, 444), (477, 478, 446, 445), (478, 479, 447, 446), (479, 480, 448, 447), (480, 481, 449, 448), (481, 482, 450, 449), (482, 483, 451, 450), (483, 484, 452, 451), (484, 485, 453, 452), (485, 486, 454, 453), (486, 487, 455, 454), (487, 457, 425, 455), (489, 488, 456, 457), (488, 490, 458, 456), (490, 491, 459, 458), (491, 492, 460, 459), (492, 493, 461, 460), (493, 494, 462, 461), (494, 495, 463, 462), (495, 496, 464, 463), (496, 497, 465, 464), (497, 498, 466, 465), (498, 499, 467, 466), (499, 500, 468, 467), (500, 501, 469, 468), (501, 502, 470, 469), (502, 503, 471, 470), (503, 504, 472, 471), (504, 505, 473, 472), (505, 506, 474, 473), (506, 507, 475, 474), (507, 508, 476, 475), (508, 509, 477, 476), (509, 510, 478, 477), (510, 511, 479, 478), (511, 512, 480, 479), (512, 513, 481, 480), (513, 514, 482, 481), (514, 515, 483, 482), (515, 516, 484, 483), (516, 517, 485, 484), (517, 518, 486, 485), (518, 519, 487, 486), (519, 489, 457, 487), (521, 520, 488, 489), (520, 522, 490, 488), (522, 523, 491, 490), (523, 524, 492, 491), (524, 525, 493, 492), (525, 526, 494, 493), (526, 527, 495, 494), (527, 528, 496, 495), (528, 529, 497, 496), (529, 530, 498, 497), (530, 531, 499, 498), (531, 532, 500, 499), (532, 533, 501, 500), (533, 534, 502, 501), (534, 535, 503, 502), (535, 536, 504, 503), (536, 537, 505, 504), (537, 538, 506, 505), (538, 539, 507, 506), (539, 540, 508, 507), (540, 541, 509, 508), (541, 542, 510, 509), (542, 543, 511, 510), (543, 544, 512, 511), (544, 545, 513, 512), (545, 546, 514, 513), (546, 547, 515, 514), (547, 548, 516, 515), (548, 549, 517, 516), (549, 550, 518, 517), (550, 551, 519, 518), (551, 521, 489, 519), (329, 331, 520, 521), (331, 333, 522, 520), (333, 335, 523, 522), (335, 337, 524, 523), (337, 339, 525, 524), (339, 341, 526, 525), (341, 343, 527, 526), (343, 345, 528, 527), (345, 347, 529, 528), (347, 349, 530, 529), (349, 351, 531, 530), (351, 353, 532, 531), (353, 355, 533, 532), (355, 357, 534, 533), (357, 359, 535, 534), (359, 361, 536, 535), (361, 363, 537, 536), (363, 365, 538, 537), (365, 367, 539, 538), (367, 369, 540, 539), (369, 371, 541, 540), (371, 373, 542, 541), (373, 375, 543, 542), (375, 377, 544, 543), (377, 379, 545, 544), (379, 381, 546, 545), (381, 383, 547, 546), (383, 385, 548, 547), (385, 387, 549, 548), (387, 389, 550, 549), (389, 391, 551, 550), (391, 329, 521, 551)])
me_cube.polygons.foreach_set('material_index', [0, 0, 0, 0, 0, 3, 0, 0, 0, 0, 0, 0, 0, 0, 0, 0, 0, 0, 0, 0, 0, 0, 0, 0, 0, 0, 0, 0, 0, 0, 0, 0, 0, 0, 0, 0, 0, 0, 0, 0, 0, 0, 0, 0, 0, 0, 0, 0, 0, 0, 0, 0, 0, 0, 0, 0, 0, 0, 0, 0, 0, 0, 0, 0, 0, 0, 0, 0, 0, 0, 0, 0, 0, 0, 0, 0, 0, 0, 0, 0, 0, 0, 0, 0, 0, 0, 0, 0, 0, 0, 0, 0, 0, 0, 0, 0, 0, 0, 0, 0, 0, 0, 0, 0, 0, 0, 0, 0, 0, 0, 0, 0, 0, 0, 0, 0, 0, 0, 0, 0, 0, 0, 0, 0, 0, 0, 0, 0, 0, 0, 0, 0, 0, 0, 0, 0, 0, 0, 0, 0, 0, 0, 0, 0, 0, 0, 0, 0, 0, 0, 0, 0, 0, 0, 0, 0, 0, 0, 0, 0, 0, 0, 0, 0, 0, 0, 0, 0, 0, 0, 0, 0, 0, 0, 0, 0, 0, 0, 0, 0, 0, 0, 0, 0, 0, 0, 0, 0, 0, 0, 0, 0, 0, 0, 0, 0, 0, 0, 0, 0, 0, 0, 0, 0, 0, 0, 0, 0, 0, 0, 0, 0, 0, 0, 0, 0, 0, 0, 0, 0, 0, 0, 0, 0, 0, 0, 0, 0, 0, 0, 0, 0, 0, 0, 0, 0, 0, 0, 0, 0, 0, 0, 0, 0, 0, 0, 0, 0, 0, 0, 0, 0, 0, 0, 0, 0, 0, 0, 0, 0, 0, 0, 1, 1, 1, 1, 1, 1, 1, 1, 1, 1, 1, 1, 1, 1, 1, 1, 1, 1, 1, 1, 1, 1, 1, 1, 1, 1, 1, 1, 1, 1, 2, 1, 1, 1, 1, 1, 1, 1, 1, 1, 1, 1, 1, 1, 1, 1, 1, 1, 1, 1, 1, 1, 1, 1, 1, 1, 1, 1, 1, 1, 1, 1, 1, 1, 1, 1, 1, 1, 1, 1, 1, 1, 1, 1, 1, 1, 1, 1, 1, 1, 1, 1, 1, 1, 1, 1, 1, 1, 1, 1, 1, 1, 1, 1, 1, 1, 1, 1, 1, 1, 1, 1, 1, 1, 1, 1, 1, 1, 1, 1, 1, 1, 1, 1, 1, 1, 1, 1, 1, 1, 1, 1, 1, 1, 1, 1, 1, 1, 1, 1, 1, 1, 1, 1, 1, 1, 1, 1, 1, 1, 1, 1, 1, 1, 1, 1, 1, 1, 1, 1, 1, 1, 1, 1, 1, 1, 1, 1, 1, 1, 1, 1, 1, 1, 1, 1, 1, 1, 1, 1, 1, 1, 1, 1, 1, 1, 1, 1, 1, 1, 1, 1, 1, 1, 1, 1, 1, 1, 1, 1, 1, 1, 1, 1])
_uv = me_cube.uv_layers.new(name='UVMap')
_uv.uv.foreach_set('vector', [0.375, 0.0, 0.625, 0.0, 0.625, 0.25, 0.375, 0.25, 0.4413, 0.4591, 0.4413, 0.2909, 0.4413, 0.2909, 0.4413, 0.3456, 0.4413, 0.4027, 0.4413, 0.4591, 0.375, 0.5, 0.625, 0.5, 0.625, 0.75, 0.375, 0.75, 0.375, 0.75, 0.625, 0.75, 0.625, 1.0, 0.375, 1.0, 0.125, 0.5, 0.375, 0.5, 0.375, 0.75, 0.125, 0.75, 0.6405, 0.5096, 0.8595, 0.5096, 0.8595, 0.7404, 0.6405, 0.7404, 0.6365, 0.5071, 0.6365, 0.7429, 0.625, 0.75, 0.625, 0.5, 0.6365, 0.7429, 0.8635, 0.7429, 0.875, 0.75, 0.625, 0.75, 0.8635, 0.5071, 0.6365, 0.5071, 0.625, 0.5, 0.875, 0.5, 0.8635, 0.7429, 0.8635, 0.5071, 0.875, 0.5, 0.875, 0.75, 0.6405, 0.5096, 0.6405, 0.7404, 0.6365, 0.7429, 0.6365, 0.5071, 0.6405, 0.7404, 0.8595, 0.7404, 0.8635, 0.7429, 0.6365, 0.7429, 0.8595, 0.5096, 0.6405, 0.5096, 0.6365, 0.5071, 0.8635, 0.5071, 0.8595, 0.7404, 0.8595, 0.5096, 0.8635, 0.5071, 0.8635, 0.7429, 0.4413, 0.4591, 0.5587, 0.4591, 0.625, 0.5, 0.375, 0.5, 0.5587, 0.2909, 0.4413, 0.2909, 0.375, 0.25, 0.625, 0.25, 0.5587, 0.4591, 0.5587, 0.2909, 0.625, 0.25, 0.625, 0.5, 0.4413, 0.2909, 0.4413, 0.4591, 0.375, 0.5, 0.375, 0.25, 0.4413, 0.2909, 0.5587, 0.2909, 0.5587, 0.2909, 0.4413, 0.2909, 0.4413, 0.2909, 0.5587, 0.2909, 0.5587, 0.2909, 0.4413, 0.2909, 0.5587, 0.2909, 0.5587, 0.4591, 0.5587, 0.4591, 0.5587, 0.2909, 0.5587, 0.4591, 0.4413, 0.4591, 0.4413, 0.4591, 0.5587, 0.4591, 0.4578, 0.4048, 0.4578, 0.3467, 0.4578, 0.3467, 0.4578, 0.4048, 0.5587, 0.2909, 0.5587, 0.4591, 0.5587, 0.4591, 0.5587, 0.2909, 0.5587, 0.4591, 0.4413, 0.4591, 0.4413, 0.4591, 0.5587, 0.4591, 0.4413, 0.3456, 0.4413, 0.2909, 0.4413, 0.2909, 0.4413, 0.3467, 0.4413, 0.4591, 0.4413, 0.4027, 0.4413, 0.4048, 0.4413, 0.4591, 0.4413, 0.3456, 0.4413, 0.3467, 0.4413, 0.3467, 0.4413, 0.3456, 0.4413, 0.3733, 0.4413, 0.3456, 0.4413, 0.3456, 0.4413, 0.375, 0.4413, 0.4027, 0.4413, 0.3456, 0.4413, 0.3456, 0.4413, 0.3733, 0.4413, 0.4027, 0.4413, 0.3467, 0.4413, 0.4048, 0.4413, 0.4048, 0.4413, 0.3467, 0.4413, 0.4048, 0.4413, 0.4027, 0.4413, 0.4027, 0.4413, 0.4048, 0.4413, 0.4027, 0.4413, 0.375, 0.4413, 0.3456, 0.4413, 0.3467, 0.4413, 0.4048, 0.4413, 0.3467, 0.4413, 0.4048, 0.4413, 0.4048, 0.4413, 0.3467, 0.4413, 0.4048, 0.4413, 0.4027, 0.4413, 0.4027, 0.4413, 0.4048, 0.4413, 0.3456, 0.4413, 0.3467, 0.4413, 0.3467, 0.4413, 0.3456, 1.0, 0.5, 1.0, 1.0, 0.9688, 1.0, 0.9688, 0.5, 0.9688, 0.5, 0.9688, 1.0, 0.9375, 1.0, 0.9375, 0.5, 0.9375, 0.5, 0.9375, 1.0, 0.9062, 1.0, 0.9062, 0.5, 0.9062, 0.5, 0.9062, 1.0, 0.875, 1.0, 0.875, 0.5, 0.875, 0.5, 0.875, 1.0, 0.8438, 1.0, 0.8438, 0.5, 0.8438, 0.5, 0.8438, 1.0, 0.8125, 1.0, 0.8125, 0.5, 0.8125, 0.5, 0.8125, 1.0, 0.7812, 1.0, 0.7812, 0.5, 0.7812, 0.5, 0.7812, 1.0, 0.75, 1.0, 0.75, 0.5, 0.75, 0.5, 0.75, 1.0, 0.7188, 1.0, 0.7188, 0.5, 0.7188, 0.5, 0.7188, 1.0, 0.6875, 1.0, 0.6875, 0.5, 0.6875, 0.5, 0.6875, 1.0, 0.6562, 1.0, 0.6562, 0.5, 0.6562, 0.5, 0.6562, 1.0, 0.625, 1.0, 0.625, 0.5, 0.625, 0.5, 0.625, 1.0, 0.5938, 1.0, 0.5938, 0.5, 0.5938, 0.5, 0.5938, 1.0, 0.5625, 1.0, 0.5625, 0.5, 0.5625, 0.5, 0.5625, 1.0, 0.5312, 1.0, 0.5312, 0.5, 0.5312, 0.5, 0.5312, 1.0, 0.5, 1.0, 0.5, 0.5, 0.5, 0.5, 0.5, 1.0, 0.4688, 1.0, 0.4688, 0.5, 0.4688, 0.5, 0.4688, 1.0, 0.4375, 1.0, 0.4375, 0.5, 0.4375, 0.5, 0.4375, 1.0, 0.4062, 1.0, 0.4062, 0.5, 0.4062, 0.5, 0.4062, 1.0, 0.375, 1.0, 0.375, 0.5, 0.375, 0.5, 0.375, 1.0, 0.3438, 1.0, 0.3438, 0.5, 0.3438, 0.5, 0.3438, 1.0, 0.3125, 1.0, 0.3125, 0.5, 0.3125, 0.5, 0.3125, 1.0, 0.2812, 1.0, 0.2812, 0.5, 0.2812, 0.5, 0.2812, 1.0, 0.25, 1.0, 0.25, 0.5, 0.25, 0.5, 0.25, 1.0, 0.2188, 1.0, 0.2188, 0.5, 0.2188, 0.5, 0.2188, 1.0, 0.1875, 1.0, 0.1875, 0.5, 0.1875, 0.5, 0.1875, 1.0, 0.1562, 1.0, 0.1562, 0.5, 0.1562, 0.5, 0.1562, 1.0, 0.125, 1.0, 0.125, 0.5, 0.125, 0.5, 0.125, 1.0, 0.09375, 1.0, 0.09375, 0.5, 0.09375, 0.5, 0.09375, 1.0, 0.0625, 1.0, 0.0625, 0.5, 0.2902, 0.4521, 0.25, 0.4561, 0.2098, 0.4521, 0.1711, 0.4404, 0.1355, 0.4214, 0.1043, 0.3957, 0.07864, 0.3645, 0.05959, 0.3289, 0.04786, 0.2902, 0.0439, 0.25, 0.04786, 0.2098, 0.05959, 0.1711, 0.07864, 0.1355, 0.1043, 0.1043, 0.1355, 0.07864, 0.1711, 0.05959, 0.2098, 0.04786, 0.25, 0.0439, 0.2902, 0.04786, 0.3289, 0.05959, 0.3645, 0.07864, 0.3957, 0.1043, 0.4214, 0.1355, 0.4404, 0.1711, 0.4521, 0.2098, 0.4561, 0.25, 0.4521, 0.2902, 0.4404, 0.3289, 0.4214, 0.3645, 0.3957, 0.3957, 0.3645, 0.4214, 0.3289, 0.4404, 0.0625, 0.5, 0.0625, 1.0, 0.03125, 1.0, 0.03125, 0.5, 0.03125, 0.5, 0.03125, 1.0, 0.0, 1.0, 0.0, 0.5, 0.75, 0.49, 0.7968, 0.4854, 0.8418, 0.4717, 0.8833, 0.4496, 0.9197, 0.4197, 0.9496, 0.3833, 0.9717, 0.3418, 0.9854, 0.2968, 0.99, 0.25, 0.9854, 0.2032, 0.9717, 0.1582, 0.9496, 0.1167, 0.9197, 0.08029, 0.8833, 0.05045, 0.8418, 0.02827, 0.7968, 0.01461, 0.75, 0.01, 0.7032, 0.01461, 0.6582, 0.02827, 0.6167, 0.05045, 0.5803, 0.08029, 0.5504, 0.1167, 0.5283, 0.1582, 0.5146, 0.2032, 0.51, 0.25, 0.5146, 0.2968, 0.5283, 0.3418, 0.5504, 0.3833, 0.5803, 0.4197, 0.6167, 0.4496, 0.6582, 0.4717, 0.7032, 0.4854, 0.4413, 0.4027, 0.4413, 0.3733, 0.4413, 0.375, 0.4413, 0.4027, 0.25, 0.4561, 0.2902, 0.4521, 0.2968, 0.4854, 0.25, 0.49, 0.2902, 0.4521, 0.3289, 0.4404, 0.3418, 0.4717, 0.2968, 0.4854, 0.3289, 0.4404, 0.3645, 0.4214, 0.3833, 0.4496, 0.3418, 0.4717, 0.3645, 0.4214, 0.3957, 0.3957, 0.4197, 0.4197, 0.3833, 0.4496, 0.3957, 0.3957, 0.4214, 0.3645, 0.4496, 0.3833, 0.4197, 0.4197, 0.4214, 0.3645, 0.4404, 0.3289, 0.4717, 0.3418, 0.4496, 0.3833, 0.4404, 0.3289, 0.4521, 0.2902, 0.4854, 0.2968, 0.4717, 0.3418, 0.4521, 0.2902, 0.4561, 0.25, 0.49, 0.25, 0.4854, 0.2968, 0.4561, 0.25, 0.4521, 0.2098, 0.4854, 0.2032, 0.49, 0.25, 0.4521, 0.2098, 0.4404, 0.1711, 0.4717, 0.1582, 0.4854, 0.2032, 0.4404, 0.1711, 0.4214, 0.1355, 0.4496, 0.1167, 0.4717, 0.1582, 0.4214, 0.1355, 0.3957, 0.1043, 0.4197, 0.08029, 0.4496, 0.1167, 0.3957, 0.1043, 0.3645, 0.07864, 0.3833, 0.05045, 0.4197, 0.08029, 0.3645, 0.07864, 0.3289, 0.05959, 0.3418, 0.02827, 0.3833, 0.05045, 0.3289, 0.05959, 0.2902, 0.04786, 0.2968, 0.01461, 0.3418, 0.02827, 0.2902, 0.04786, 0.25, 0.0439, 0.25, 0.01, 0.2968, 0.01461, 0.25, 0.0439, 0.2098, 0.04786, 0.2032, 0.01461, 0.25, 0.01, 0.2098, 0.04786, 0.1711, 0.05959, 0.1582, 0.02827, 0.2032, 0.01461, 0.1711, 0.05959, 0.1355, 0.07864, 0.1167, 0.05045, 0.1582, 0.02827, 0.1355, 0.07864, 0.1043, 0.1043, 0.08029, 0.08029, 0.1167, 0.05045, 0.1043, 0.1043, 0.07864, 0.1355, 0.05045, 0.1167, 0.08029, 0.08029, 0.07864, 0.1355, 0.05959, 0.1711, 0.02827, 0.1582, 0.05045, 0.1167, 0.05959, 0.1711, 0.04786, 0.2098, 0.01461, 0.2032, 0.02827, 0.1582, 0.04786, 0.2098, 0.0439, 0.25, 0.01, 0.25, 0.01461, 0.2032, 0.0439, 0.25, 0.04786, 0.2902, 0.01461, 0.2968, 0.01, 0.25, 0.04786, 0.2902, 0.05959, 0.3289, 0.02827, 0.3418, 0.01461, 0.2968, 0.05959, 0.3289, 0.07864, 0.3645, 0.05045, 0.3833, 0.02827, 0.3418, 0.07864, 0.3645, 0.1043, 0.3957, 0.08029, 0.4197, 0.05045, 0.3833, 0.1043, 0.3957, 0.1355, 0.4214, 0.1167, 0.4496, 0.08029, 0.4197, 0.1355, 0.4214, 0.1711, 0.4404, 0.1582, 0.4717, 0.1167, 0.4496, 0.1711, 0.4404, 0.2098, 0.4521, 0.2032, 0.4854, 0.1582, 0.4717, 0.2098, 0.4521, 0.25, 0.4561, 0.25, 0.49, 0.2032, 0.4854, 0.4578, 0.4408, 0.5422, 0.4408, 0.5587, 0.4591, 0.4413, 0.4591, 0.5422, 0.3092, 0.4578, 0.3092, 0.4413, 0.2909, 0.5587, 0.2909, 0.5422, 0.4408, 0.5422, 0.3092, 0.5587, 0.2909, 0.5587, 0.4591, 0.4578, 0.3092, 0.4578, 0.3467, 0.4413, 0.3467, 0.4413, 0.2909, 0.4578, 0.4048, 0.4578, 0.4408, 0.4413, 0.4591, 0.4413, 0.4048, 0.4578, 0.3467, 0.4578, 0.4048, 0.4413, 0.4048, 0.4413, 0.3467, 0.4672, 0.4048, 0.4672, 0.3467, 0.4672, 0.3467, 0.4672, 0.4048, 0.4578, 0.3467, 0.4578, 0.3092, 0.4578, 0.3092, 0.4578, 0.3467, 0.4578, 0.3092, 0.5422, 0.3092, 0.5422, 0.3092, 0.4578, 0.3092, 0.4578, 0.4408, 0.4578, 0.4048, 0.4578, 0.4048, 0.4578, 0.4408, 0.5422, 0.3092, 0.5422, 0.4408, 0.5422, 0.4408, 0.5422, 0.3092, 0.5422, 0.4408, 0.4578, 0.4408, 0.4578, 0.4408, 0.5422, 0.4408, 0.4672, 0.4338, 0.5328, 0.4338, 0.5422, 0.4408, 0.4578, 0.4408, 0.5328, 0.3162, 0.4672, 0.3162, 0.4578, 0.3092, 0.5422, 0.3092, 0.5328, 0.4338, 0.5328, 0.3162, 0.5422, 0.3092, 0.5422, 0.4408, 0.4672, 0.3162, 0.4672, 0.3467, 0.4578, 0.3467, 0.4578, 0.3092, 0.4672, 0.4048, 0.4672, 0.4338, 0.4578, 0.4408, 0.4578, 0.4048, 0.4672, 0.3467, 0.4672, 0.4048, 0.4578, 0.4048, 0.4578, 0.3467, 0.4672, 0.4338, 0.4672, 0.4048, 0.4672, 0.4048, 0.4672, 0.4338, 0.4672, 0.3467, 0.4672, 0.3162, 0.4672, 0.3162, 0.4672, 0.3467, 0.4672, 0.3162, 0.5328, 0.3162, 0.5328, 0.3162, 0.4672, 0.3162, 0.4672, 0.4338, 0.4672, 0.4048, 0.4672, 0.4048, 0.4672, 0.4338, 0.5328, 0.3162, 0.5328, 0.4338, 0.5328, 0.4338, 0.5328, 0.3162, 0.5328, 0.4338, 0.4672, 0.4338, 0.4672, 0.4338, 0.5328, 0.4338, 0.4672, 0.3162, 0.5328, 0.3162, 0.5328, 0.4338, 0.4672, 0.4338, 0.4672, 0.4048, 0.4672, 0.3467, 0.5328, 0.3162, 0.5328, 0.4338, 0.5328, 0.4338, 0.5328, 0.3162, 0.5328, 0.4338, 0.4672, 0.4338, 0.4672, 0.4338, 0.5328, 0.4338, 0.4672, 0.4048, 0.4672, 0.3467, 0.4672, 0.3467, 0.4672, 0.4048, 0.4672, 0.3467, 0.4672, 0.3162, 0.4672, 0.3162, 0.4672, 0.3467, 0.4672, 0.3162, 0.5328, 0.3162, 0.5328, 0.3162, 0.4672, 0.3162, 1.0, 0.9688, 1.0, 1.0, 0.9688, 1.0, 0.9688, 0.9688, 0.9688, 0.9688, 0.9688, 1.0, 0.9375, 1.0, 0.9375, 0.9688, 0.9375, 0.9688, 0.9375, 1.0, 0.9062, 1.0, 0.9062, 0.9688, 0.9062, 0.9688, 0.9062, 1.0, 0.875, 1.0, 0.875, 0.9688, 0.875, 0.9688, 0.875, 1.0, 0.8438, 1.0, 0.8438, 0.9688, 0.8438, 0.9688, 0.8438, 1.0, 0.8125, 1.0, 0.8125, 0.9688, 0.8125, 0.9688, 0.8125, 1.0, 0.7812, 1.0, 0.7812, 0.9688, 0.7812, 0.9688, 0.7812, 1.0, 0.75, 1.0, 0.75, 0.9688, 0.75, 0.9688, 0.75, 1.0, 0.7188, 1.0, 0.7188, 0.9688, 0.7188, 0.9688, 0.7188, 1.0, 0.6875, 1.0, 0.6875, 0.9688, 0.6875, 0.9688, 0.6875, 1.0, 0.6562, 1.0, 0.6562, 0.9688, 0.6562, 0.9688, 0.6562, 1.0, 0.625, 1.0, 0.625, 0.9688, 0.625, 0.9688, 0.625, 1.0, 0.5938, 1.0, 0.5938, 0.9688, 0.5938, 0.9688, 0.5938, 1.0, 0.5625, 1.0, 0.5625, 0.9688, 0.5625, 0.9688, 0.5625, 1.0, 0.5312, 1.0, 0.5312, 0.9688, 0.5312, 0.9688, 0.5312, 1.0, 0.5, 1.0, 0.5, 0.9688, 0.5, 0.9688, 0.5, 1.0, 0.4688, 1.0, 0.4688, 0.9688, 0.4688, 0.9688, 0.4688, 1.0, 0.4375, 1.0, 0.4375, 0.9688, 0.4375, 0.9688, 0.4375, 1.0, 0.4062, 1.0, 0.4062, 0.9688, 0.4062, 0.9688, 0.4062, 1.0, 0.375, 1.0, 0.375, 0.9688, 0.375, 0.9688, 0.375, 1.0, 0.3438, 1.0, 0.3438, 0.9688, 0.3438, 0.9688, 0.3438, 1.0, 0.3125, 1.0, 0.3125, 0.9688, 0.3125, 0.9688, 0.3125, 1.0, 0.2812, 1.0, 0.2812, 0.9688, 0.2812, 0.9688, 0.2812, 1.0, 0.25, 1.0, 0.25, 0.9688, 0.25, 0.9688, 0.25, 1.0, 0.2188, 1.0, 0.2188, 0.9688, 0.2188, 0.9688, 0.2188, 1.0, 0.1875, 1.0, 0.1875, 0.9688, 0.1875, 0.9688, 0.1875, 1.0, 0.1562, 1.0, 0.1562, 0.9688, 0.1562, 0.9688, 0.1562, 1.0, 0.125, 1.0, 0.125, 0.9688, 0.125, 0.9688, 0.125, 1.0, 0.09375, 1.0, 0.09375, 0.9688, 0.09375, 0.9688, 0.09375, 1.0, 0.0625, 1.0, 0.0625, 0.9688, 0.2968, 0.4854, 0.25, 0.49, 0.2032, 0.4854, 0.1582, 0.4717, 0.1167, 0.4496, 0.08029, 0.4197, 0.05045, 0.3833, 0.02827, 0.3418, 0.01461, 0.2968, 0.01, 0.25, 0.01461, 0.2032, 0.02827, 0.1582, 0.05045, 0.1167, 0.08029, 0.08029, 0.1167, 0.05045, 0.1582, 0.02827, 0.2032, 0.01461, 0.25, 0.01, 0.2968, 0.01461, 0.3418, 0.02827, 0.3833, 0.05045, 0.4197, 0.08029, 0.4496, 0.1167, 0.4717, 0.1582, 0.4854, 0.2032, 0.49, 0.25, 0.4854, 0.2968, 0.4717, 0.3418, 0.4496, 0.3833, 0.4197, 0.4197, 0.3833, 0.4496, 0.3418, 0.4717, 0.0625, 0.9688, 0.0625, 1.0, 0.03125, 1.0, 0.03125, 0.9688, 0.03125, 0.9688, 0.03125, 1.0, 0.0, 1.0, 0.0, 0.9688, 0.03125, 0.9062, 0.03125, 0.9375, 0.0, 0.9375, 0.0, 0.9062, 0.0625, 0.9062, 0.0625, 0.9375, 0.03125, 0.9375, 0.03125, 0.9062, 0.09375, 0.9062, 0.09375, 0.9375, 0.0625, 0.9375, 0.0625, 0.9062, 0.125, 0.9062, 0.125, 0.9375, 0.09375, 0.9375, 0.09375, 0.9062, 0.1562, 0.9063, 0.1562, 0.9375, 0.125, 0.9375, 0.125, 0.9062, 0.1875, 0.9062, 0.1875, 0.9375, 0.1562, 0.9375, 0.1562, 0.9063, 0.2188, 0.9062, 0.2188, 0.9375, 0.1875, 0.9375, 0.1875, 0.9062, 0.25, 0.9062, 0.25, 0.9375, 0.2188, 0.9375, 0.2188, 0.9062, 0.2812, 0.9062, 0.2812, 0.9375, 0.25, 0.9375, 0.25, 0.9062, 0.3125, 0.9062, 0.3125, 0.9375, 0.2812, 0.9375, 0.2812, 0.9062, 0.3438, 0.9062, 0.3438, 0.9375, 0.3125, 0.9375, 0.3125, 0.9062, 0.375, 0.9062, 0.375, 0.9375, 0.3438, 0.9375, 0.3438, 0.9062, 0.4062, 0.9062, 0.4063, 0.9375, 0.375, 0.9375, 0.375, 0.9062, 0.4375, 0.9062, 0.4375, 0.9375, 0.4063, 0.9375, 0.4062, 0.9062, 0.4688, 0.9062, 0.4688, 0.9375, 0.4375, 0.9375, 0.4375, 0.9062, 0.5, 0.9062, 0.5, 0.9375, 0.4688, 0.9375, 0.4688, 0.9062, 0.5312, 0.9062, 0.5312, 0.9375, 0.5, 0.9375, 0.5, 0.9062, 0.5625, 0.9062, 0.5625, 0.9375, 0.5312, 0.9375, 0.5312, 0.9062, 0.5938, 0.9062, 0.5938, 0.9375, 0.5625, 0.9375, 0.5625, 0.9062, 0.625, 0.9062, 0.625, 0.9375, 0.5938, 0.9375, 0.5938, 0.9062, 0.6562, 0.9062, 0.6562, 0.9375, 0.625, 0.9375, 0.625, 0.9062, 0.6875, 0.9062, 0.6875, 0.9375, 0.6562, 0.9375, 0.6562, 0.9062, 0.7188, 0.9062, 0.7188, 0.9375, 0.6875, 0.9375, 0.6875, 0.9062, 0.75, 0.9062, 0.75, 0.9375, 0.7188, 0.9375, 0.7188, 0.9062, 0.7812, 0.9062, 0.7812, 0.9375, 0.75, 0.9375, 0.75, 0.9062, 0.8125, 0.9062, 0.8125, 0.9375, 0.7812, 0.9375, 0.7812, 0.9062, 0.8438, 0.9062, 0.8438, 0.9375, 0.8125, 0.9375, 0.8125, 0.9062, 0.875, 0.9062, 0.875, 0.9375, 0.8438, 0.9375, 0.8438, 0.9062, 0.9062, 0.9062, 0.9063, 0.9375, 0.875, 0.9375, 0.875, 0.9062, 0.9375, 0.9062, 0.9375, 0.9375, 0.9063, 0.9375, 0.9062, 0.9062, 0.9688, 0.9062, 0.9688, 0.9375, 0.9375, 0.9375, 0.9375, 0.9062, 1.0, 0.9062, 1.0, 0.9375, 0.9688, 0.9375, 0.9688, 0.9062, 1.0, 0.875, 1.0, 0.9062, 0.9688, 0.9062, 0.9688, 0.875, 0.9688, 0.875, 0.9688, 0.9062, 0.9375, 0.9062, 0.9375, 0.875, 0.9375, 0.875, 0.9375, 0.9062, 0.9062, 0.9062, 0.9062, 0.875, 0.9062, 0.875, 0.9062, 0.9062, 0.875, 0.9062, 0.875, 0.875, 0.875, 0.875, 0.875, 0.9062, 0.8438, 0.9062, 0.8438, 0.875, 0.8438, 0.875, 0.8438, 0.9062, 0.8125, 0.9062, 0.8125, 0.875, 0.8125, 0.875, 0.8125, 0.9062, 0.7812, 0.9062, 0.7812, 0.875, 0.7812, 0.875, 0.7812, 0.9062, 0.75, 0.9062, 0.75, 0.875, 0.75, 0.875, 0.75, 0.9062, 0.7188, 0.9062, 0.7188, 0.875, 0.7188, 0.875, 0.7188, 0.9062, 0.6875, 0.9062, 0.6875, 0.875, 0.6875, 0.875, 0.6875, 0.9062, 0.6562, 0.9062, 0.6562, 0.875, 0.6562, 0.875, 0.6562, 0.9062, 0.625, 0.9062, 0.625, 0.875, 0.625, 0.875, 0.625, 0.9062, 0.5938, 0.9062, 0.5938, 0.875, 0.5938, 0.875, 0.5938, 0.9062, 0.5625, 0.9062, 0.5625, 0.875, 0.5625, 0.875, 0.5625, 0.9062, 0.5312, 0.9062, 0.5312, 0.875, 0.5312, 0.875, 0.5312, 0.9062, 0.5, 0.9062, 0.5, 0.875, 0.5, 0.875, 0.5, 0.9062, 0.4688, 0.9062, 0.4688, 0.875, 0.4688, 0.875, 0.4688, 0.9062, 0.4375, 0.9062, 0.4375, 0.875, 0.4375, 0.875, 0.4375, 0.9062, 0.4062, 0.9062, 0.4062, 0.875, 0.4062, 0.875, 0.4062, 0.9062, 0.375, 0.9062, 0.375, 0.875, 0.375, 0.875, 0.375, 0.9062, 0.3438, 0.9062, 0.3438, 0.875, 0.3438, 0.875, 0.3438, 0.9062, 0.3125, 0.9062, 0.3125, 0.875, 0.3125, 0.875, 0.3125, 0.9062, 0.2812, 0.9062, 0.2812, 0.875, 0.2812, 0.875, 0.2812, 0.9062, 0.25, 0.9062, 0.25, 0.875, 0.25, 0.875, 0.25, 0.9062, 0.2188, 0.9062, 0.2188, 0.875, 0.2188, 0.875, 0.2188, 0.9062, 0.1875, 0.9062, 0.1875, 0.875, 0.1875, 0.875, 0.1875, 0.9062, 0.1562, 0.9063, 0.1562, 0.875, 0.1562, 0.875, 0.1562, 0.9063, 0.125, 0.9062, 0.125, 0.875, 0.125, 0.875, 0.125, 0.9062, 0.09375, 0.9062, 0.09375, 0.875, 0.09375, 0.875, 0.09375, 0.9062, 0.0625, 0.9062, 0.0625, 0.875, 0.0625, 0.875, 0.0625, 0.9062, 0.03125, 0.9062, 0.03125, 0.875, 0.03125, 0.875, 0.03125, 0.9062, 0.0, 0.9062, 0.0, 0.875, 0.03125, 0.9375, 0.03125, 0.9688, 0.0, 0.9688, 0.0, 0.9375, 0.0625, 0.9375, 0.0625, 0.9688, 0.03125, 0.9688, 0.03125, 0.9375, 0.09375, 0.9375, 0.09375, 0.9688, 0.0625, 0.9688, 0.0625, 0.9375, 0.125, 0.9375, 0.125, 0.9688, 0.09375, 0.9688, 0.09375, 0.9375, 0.1562, 0.9375, 0.1562, 0.9688, 0.125, 0.9688, 0.125, 0.9375, 0.1875, 0.9375, 0.1875, 0.9688, 0.1562, 0.9688, 0.1562, 0.9375, 0.2188, 0.9375, 0.2188, 0.9688, 0.1875, 0.9688, 0.1875, 0.9375, 0.25, 0.9375, 0.25, 0.9688, 0.2188, 0.9688, 0.2188, 0.9375, 0.2812, 0.9375, 0.2812, 0.9688, 0.25, 0.9688, 0.25, 0.9375, 0.3125, 0.9375, 0.3125, 0.9688, 0.2812, 0.9688, 0.2812, 0.9375, 0.3438, 0.9375, 0.3438, 0.9688, 0.3125, 0.9688, 0.3125, 0.9375, 0.375, 0.9375, 0.375, 0.9688, 0.3438, 0.9688, 0.3438, 0.9375, 0.4063, 0.9375, 0.4062, 0.9688, 0.375, 0.9688, 0.375, 0.9375, 0.4375, 0.9375, 0.4375, 0.9688, 0.4062, 0.9688, 0.4063, 0.9375, 0.4688, 0.9375, 0.4688, 0.9688, 0.4375, 0.9688, 0.4375, 0.9375, 0.5, 0.9375, 0.5, 0.9688, 0.4688, 0.9688, 0.4688, 0.9375, 0.5312, 0.9375, 0.5312, 0.9688, 0.5, 0.9688, 0.5, 0.9375, 0.5625, 0.9375, 0.5625, 0.9688, 0.5312, 0.9688, 0.5312, 0.9375, 0.5938, 0.9375, 0.5938, 0.9688, 0.5625, 0.9688, 0.5625, 0.9375, 0.625, 0.9375, 0.625, 0.9688, 0.5938, 0.9688, 0.5938, 0.9375, 0.6562, 0.9375, 0.6562, 0.9688, 0.625, 0.9688, 0.625, 0.9375, 0.6875, 0.9375, 0.6875, 0.9688, 0.6562, 0.9688, 0.6562, 0.9375, 0.7188, 0.9375, 0.7188, 0.9688, 0.6875, 0.9688, 0.6875, 0.9375, 0.75, 0.9375, 0.75, 0.9688, 0.7188, 0.9688, 0.7188, 0.9375, 0.7812, 0.9375, 0.7812, 0.9688, 0.75, 0.9688, 0.75, 0.9375, 0.8125, 0.9375, 0.8125, 0.9688, 0.7812, 0.9688, 0.7812, 0.9375, 0.8438, 0.9375, 0.8438, 0.9688, 0.8125, 0.9688, 0.8125, 0.9375, 0.875, 0.9375, 0.875, 0.9688, 0.8438, 0.9688, 0.8438, 0.9375, 0.9063, 0.9375, 0.9062, 0.9688, 0.875, 0.9688, 0.875, 0.9375, 0.9375, 0.9375, 0.9375, 0.9688, 0.9062, 0.9688, 0.9063, 0.9375, 0.9688, 0.9375, 0.9688, 0.9688, 0.9375, 0.9688, 0.9375, 0.9375, 1.0, 0.9375, 1.0, 0.9688, 0.9688, 0.9688, 0.9688, 0.9375, 1.0, 0.5, 1.0, 1.0, 0.9688, 1.0, 0.9688, 0.5, 0.9688, 0.5, 0.9688, 1.0, 0.9375, 1.0, 0.9375, 0.5, 0.9375, 0.5, 0.9375, 1.0, 0.9062, 1.0, 0.9062, 0.5, 0.9062, 0.5, 0.9062, 1.0, 0.875, 1.0, 0.875, 0.5, 0.875, 0.5, 0.875, 1.0, 0.8438, 1.0, 0.8438, 0.5, 0.8438, 0.5, 0.8438, 1.0, 0.8125, 1.0, 0.8125, 0.5, 0.8125, 0.5, 0.8125, 1.0, 0.7812, 1.0, 0.7812, 0.5, 0.7812, 0.5, 0.7812, 1.0, 0.75, 1.0, 0.75, 0.5, 0.75, 0.5, 0.75, 1.0, 0.7188, 1.0, 0.7188, 0.5, 0.7188, 0.5, 0.7188, 1.0, 0.6875, 1.0, 0.6875, 0.5, 0.6875, 0.5, 0.6875, 1.0, 0.6562, 1.0, 0.6562, 0.5, 0.6562, 0.5, 0.6562, 1.0, 0.625, 1.0, 0.625, 0.5, 0.625, 0.5, 0.625, 1.0, 0.5938, 1.0, 0.5938, 0.5, 0.5938, 0.5, 0.5938, 1.0, 0.5625, 1.0, 0.5625, 0.5, 0.5625, 0.5, 0.5625, 1.0, 0.5312, 1.0, 0.5312, 0.5, 0.5312, 0.5, 0.5312, 1.0, 0.5, 1.0, 0.5, 0.5, 0.5, 0.5, 0.5, 1.0, 0.4688, 1.0, 0.4688, 0.5, 0.4688, 0.5, 0.4688, 1.0, 0.4375, 1.0, 0.4375, 0.5, 0.4375, 0.5, 0.4375, 1.0, 0.4062, 1.0, 0.4062, 0.5, 0.4062, 0.5, 0.4062, 1.0, 0.375, 1.0, 0.375, 0.5, 0.375, 0.5, 0.375, 1.0, 0.3438, 1.0, 0.3438, 0.5, 0.3438, 0.5, 0.3438, 1.0, 0.3125, 1.0, 0.3125, 0.5, 0.3125, 0.5, 0.3125, 1.0, 0.2812, 1.0, 0.2812, 0.5, 0.2812, 0.5, 0.2812, 1.0, 0.25, 1.0, 0.25, 0.5, 0.25, 0.5, 0.25, 1.0, 0.2188, 1.0, 0.2188, 0.5, 0.2188, 0.5, 0.2188, 1.0, 0.1875, 1.0, 0.1875, 0.5, 0.1875, 0.5, 0.1875, 1.0, 0.1562, 1.0, 0.1562, 0.5, 0.1562, 0.5, 0.1562, 1.0, 0.125, 1.0, 0.125, 0.5, 0.125, 0.5, 0.125, 1.0, 0.09375, 1.0, 0.09375, 0.5, 0.09375, 0.5, 0.09375, 1.0, 0.0625, 1.0, 0.0625, 0.5, 0.2689, 0.3451, 0.25, 0.3469, 0.2311, 0.3451, 0.2129, 0.3395, 0.1961, 0.3306, 0.1815, 0.3185, 0.1694, 0.3039, 0.1604, 0.2871, 0.1549, 0.2689, 0.1531, 0.25, 0.1549, 0.2311, 0.1605, 0.2129, 0.1694, 0.1961, 0.1815, 0.1815, 0.1961, 0.1694, 0.2129, 0.1605, 0.2311, 0.1549, 0.25, 0.1531, 0.2689, 0.1549, 0.2871, 0.1605, 0.3039, 0.1694, 0.3185, 0.1815, 0.3306, 0.1962, 0.3396, 0.2129, 0.3451, 0.2311, 0.3469, 0.25, 0.3451, 0.2689, 0.3396, 0.2871, 0.3306, 0.3039, 0.3185, 0.3185, 0.3039, 0.3306, 0.2871, 0.3396, 0.0625, 0.5, 0.0625, 1.0, 0.03125, 1.0, 0.03125, 0.5, 0.03125, 0.5, 0.03125, 1.0, 0.0, 1.0, 0.0, 0.5, 0.75, 0.49, 0.7968, 0.4854, 0.8418, 0.4717, 0.8833, 0.4496, 0.9197, 0.4197, 0.9496, 0.3833, 0.9717, 0.3418, 0.9854, 0.2968, 0.99, 0.25, 0.9854, 0.2032, 0.9717, 0.1582, 0.9496, 0.1167, 0.9197, 0.08029, 0.8833, 0.05045, 0.8418, 0.02827, 0.7968, 0.01461, 0.75, 0.01, 0.7032, 0.01461, 0.6582, 0.02827, 0.6167, 0.05045, 0.5803, 0.08029, 0.5504, 0.1167, 0.5283, 0.1582, 0.5146, 0.2032, 0.51, 0.25, 0.5146, 0.2968, 0.5283, 0.3418, 0.5504, 0.3833, 0.5803, 0.4197, 0.6167, 0.4496, 0.6582, 0.4717, 0.7032, 0.4854, 0.25, 0.4561, 0.2902, 0.4521, 0.2968, 0.4854, 0.25, 0.49, 0.2902, 0.4521, 0.3289, 0.4404, 0.3418, 0.4717, 0.2968, 0.4854, 0.3289, 0.4404, 0.3645, 0.4214, 0.3833, 0.4496, 0.3418, 0.4717, 0.3645, 0.4214, 0.3957, 0.3957, 0.4197, 0.4197, 0.3833, 0.4496, 0.3957, 0.3957, 0.4214, 0.3645, 0.4496, 0.3833, 0.4197, 0.4197, 0.4214, 0.3645, 0.4404, 0.3289, 0.4717, 0.3418, 0.4496, 0.3833, 0.4404, 0.3289, 0.4521, 0.2902, 0.4854, 0.2968, 0.4717, 0.3418, 0.4521, 0.2902, 0.4561, 0.25, 0.49, 0.25, 0.4854, 0.2968, 0.4561, 0.25, 0.4521, 0.2098, 0.4854, 0.2032, 0.49, 0.25, 0.4521, 0.2098, 0.4404, 0.1711, 0.4717, 0.1582, 0.4854, 0.2032, 0.4404, 0.1711, 0.4214, 0.1355, 0.4496, 0.1167, 0.4717, 0.1582, 0.4214, 0.1355, 0.3957, 0.1043, 0.4197, 0.08029, 0.4496, 0.1167, 0.3957, 0.1043, 0.3645, 0.07864, 0.3833, 0.05045, 0.4197, 0.08029, 0.3645, 0.07864, 0.3289, 0.05959, 0.3418, 0.02827, 0.3833, 0.05045, 0.3289, 0.05959, 0.2902, 0.04786, 0.2968, 0.01461, 0.3418, 0.02827, 0.2902, 0.04786, 0.25, 0.0439, 0.25, 0.01, 0.2968, 0.01461, 0.25, 0.0439, 0.2098, 0.04786, 0.2032, 0.01461, 0.25, 0.01, 0.2098, 0.04786, 0.1711, 0.05959, 0.1582, 0.02827, 0.2032, 0.01461, 0.1711, 0.05959, 0.1355, 0.07864, 0.1167, 0.05045, 0.1582, 0.02827, 0.1355, 0.07864, 0.1043, 0.1043, 0.08029, 0.08029, 0.1167, 0.05045, 0.1043, 0.1043, 0.07864, 0.1355, 0.05045, 0.1167, 0.08029, 0.08029, 0.07864, 0.1355, 0.05959, 0.1711, 0.02827, 0.1582, 0.05045, 0.1167, 0.05959, 0.1711, 0.04786, 0.2098, 0.01461, 0.2032, 0.02827, 0.1582, 0.04786, 0.2098, 0.0439, 0.25, 0.01, 0.25, 0.01461, 0.2032, 0.0439, 0.25, 0.04786, 0.2902, 0.01461, 0.2968, 0.01, 0.25, 0.04786, 0.2902, 0.05959, 0.3289, 0.02827, 0.3418, 0.01461, 0.2968, 0.05959, 0.3289, 0.07864, 0.3645, 0.05045, 0.3833, 0.02827, 0.3418, 0.07864, 0.3645, 0.1043, 0.3957, 0.08029, 0.4197, 0.05045, 0.3833, 0.1043, 0.3957, 0.1355, 0.4214, 0.1167, 0.4496, 0.08029, 0.4197, 0.1355, 0.4214, 0.1711, 0.4404, 0.1582, 0.4717, 0.1167, 0.4496, 0.1711, 0.4404, 0.2098, 0.4521, 0.2032, 0.4854, 0.1582, 0.4717, 0.2098, 0.4521, 0.25, 0.4561, 0.25, 0.49, 0.2032, 0.4854, 0.25, 0.4084, 0.2809, 0.4053, 0.2902, 0.4521, 0.25, 0.4561, 0.2809, 0.4053, 0.3106, 0.3963, 0.3289, 0.4404, 0.2902, 0.4521, 0.3106, 0.3963, 0.338, 0.3817, 0.3645, 0.4214, 0.3289, 0.4404, 0.338, 0.3817, 0.362, 0.362, 0.3957, 0.3957, 0.3645, 0.4214, 0.362, 0.362, 0.3817, 0.338, 0.4214, 0.3645, 0.3957, 0.3957, 0.3817, 0.338, 0.3963, 0.3106, 0.4404, 0.3289, 0.4214, 0.3645, 0.3963, 0.3106, 0.4053, 0.2809, 0.4521, 0.2902, 0.4404, 0.3289, 0.4053, 0.2809, 0.4084, 0.25, 0.4561, 0.25, 0.4521, 0.2902, 0.4084, 0.25, 0.4053, 0.2191, 0.4521, 0.2098, 0.4561, 0.25, 0.4053, 0.2191, 0.3963, 0.1894, 0.4404, 0.1711, 0.4521, 0.2098, 0.3963, 0.1894, 0.3817, 0.162, 0.4214, 0.1355, 0.4404, 0.1711, 0.3817, 0.162, 0.362, 0.138, 0.3957, 0.1043, 0.4214, 0.1355, 0.362, 0.138, 0.338, 0.1183, 0.3645, 0.07864, 0.3957, 0.1043, 0.338, 0.1183, 0.3106, 0.1037, 0.3289, 0.05959, 0.3645, 0.07864, 0.3106, 0.1037, 0.2809, 0.09468, 0.2902, 0.04786, 0.3289, 0.05959, 0.2809, 0.09468, 0.25, 0.09164, 0.25, 0.0439, 0.2902, 0.04786, 0.25, 0.09164, 0.2191, 0.09468, 0.2098, 0.04786, 0.25, 0.0439, 0.2191, 0.09468, 0.1894, 0.1037, 0.1711, 0.05959, 0.2098, 0.04786, 0.1894, 0.1037, 0.162, 0.1183, 0.1355, 0.07864, 0.1711, 0.05959, 0.162, 0.1183, 0.138, 0.138, 0.1043, 0.1043, 0.1355, 0.07864, 0.138, 0.138, 0.1183, 0.162, 0.07864, 0.1355, 0.1043, 0.1043, 0.1183, 0.162, 0.1037, 0.1894, 0.05959, 0.1711, 0.07864, 0.1355, 0.1037, 0.1894, 0.09468, 0.2191, 0.04786, 0.2098, 0.05959, 0.1711, 0.09468, 0.2191, 0.09164, 0.25, 0.0439, 0.25, 0.04786, 0.2098, 0.09164, 0.25, 0.09468, 0.2809, 0.04786, 0.2902, 0.0439, 0.25, 0.09468, 0.2809, 0.1037, 0.3106, 0.05959, 0.3289, 0.04786, 0.2902, 0.1037, 0.3106, 0.1183, 0.338, 0.07864, 0.3645, 0.05959, 0.3289, 0.1183, 0.338, 0.138, 0.362, 0.1043, 0.3957, 0.07864, 0.3645, 0.138, 0.362, 0.162, 0.3817, 0.1355, 0.4214, 0.1043, 0.3957, 0.162, 0.3817, 0.1894, 0.3963, 0.1711, 0.4404, 0.1355, 0.4214, 0.1894, 0.3963, 0.2191, 0.4053, 0.2098, 0.4521, 0.1711, 0.4404, 0.2191, 0.4053, 0.25, 0.4084, 0.25, 0.4561, 0.2098, 0.4521, 0.25, 0.3915, 0.2776, 0.3888, 0.2809, 0.4053, 0.25, 0.4084, 0.2776, 0.3888, 0.3041, 0.3807, 0.3106, 0.3963, 0.2809, 0.4053, 0.3041, 0.3807, 0.3286, 0.3676, 0.338, 0.3817, 0.3106, 0.3963, 0.3286, 0.3676, 0.35, 0.35, 0.362, 0.362, 0.338, 0.3817, 0.35, 0.35, 0.3676, 0.3286, 0.3817, 0.338, 0.362, 0.362, 0.3676, 0.3286, 0.3807, 0.3041, 0.3963, 0.3106, 0.3817, 0.338, 0.3807, 0.3041, 0.3888, 0.2776, 0.4053, 0.2809, 0.3963, 0.3106, 0.3888, 0.2776, 0.3915, 0.25, 0.4084, 0.25, 0.4053, 0.2809, 0.3915, 0.25, 0.3888, 0.2224, 0.4053, 0.2191, 0.4084, 0.25, 0.3888, 0.2224, 0.3807, 0.1959, 0.3963, 0.1894, 0.4053, 0.2191, 0.3807, 0.1959, 0.3676, 0.1714, 0.3817, 0.162, 0.3963, 0.1894, 0.3676, 0.1714, 0.35, 0.15, 0.362, 0.138, 0.3817, 0.162, 0.35, 0.15, 0.3286, 0.1324, 0.338, 0.1183, 0.362, 0.138, 0.3286, 0.1324, 0.3041, 0.1193, 0.3106, 0.1037, 0.338, 0.1183, 0.3041, 0.1193, 0.2776, 0.1112, 0.2809, 0.09468, 0.3106, 0.1037, 0.2776, 0.1112, 0.25, 0.1085, 0.25, 0.09164, 0.2809, 0.09468, 0.25, 0.1085, 0.2224, 0.1112, 0.2191, 0.09468, 0.25, 0.09164, 0.2224, 0.1112, 0.1959, 0.1193, 0.1894, 0.1037, 0.2191, 0.09468, 0.1959, 0.1193, 0.1714, 0.1324, 0.162, 0.1183, 0.1894, 0.1037, 0.1714, 0.1324, 0.15, 0.15, 0.138, 0.138, 0.162, 0.1183, 0.15, 0.15, 0.1324, 0.1714, 0.1183, 0.162, 0.138, 0.138, 0.1324, 0.1714, 0.1193, 0.1959, 0.1037, 0.1894, 0.1183, 0.162, 0.1193, 0.1959, 0.1112, 0.2224, 0.09468, 0.2191, 0.1037, 0.1894, 0.1112, 0.2224, 0.1085, 0.25, 0.09164, 0.25, 0.09468, 0.2191, 0.1085, 0.25, 0.1112, 0.2776, 0.09468, 0.2809, 0.09164, 0.25, 0.1112, 0.2776, 0.1193, 0.3041, 0.1037, 0.3106, 0.09468, 0.2809, 0.1193, 0.3041, 0.1324, 0.3286, 0.1183, 0.338, 0.1037, 0.3106, 0.1324, 0.3286, 0.15, 0.35, 0.138, 0.362, 0.1183, 0.338, 0.15, 0.35, 0.1714, 0.3676, 0.162, 0.3817, 0.138, 0.362, 0.1714, 0.3676, 0.1959, 0.3807, 0.1894, 0.3963, 0.162, 0.3817, 0.1959, 0.3807, 0.2224, 0.3888, 0.2191, 0.4053, 0.1894, 0.3963, 0.2224, 0.3888, 0.25, 0.3915, 0.25, 0.4084, 0.2191, 0.4053, 0.25, 0.3542, 0.2703, 0.3522, 0.2776, 0.3888, 0.25, 0.3915, 0.2703, 0.3522, 0.2899, 0.3463, 0.3041, 0.3807, 0.2776, 0.3888, 0.2899, 0.3463, 0.3079, 0.3367, 0.3286, 0.3676, 0.3041, 0.3807, 0.3079, 0.3367, 0.3237, 0.3237, 0.35, 0.35, 0.3286, 0.3676, 0.3237, 0.3237, 0.3367, 0.3079, 0.3676, 0.3286, 0.35, 0.35, 0.3367, 0.3079, 0.3463, 0.2899, 0.3807, 0.3041, 0.3676, 0.3286, 0.3463, 0.2899, 0.3522, 0.2703, 0.3888, 0.2776, 0.3807, 0.3041, 0.3522, 0.2703, 0.3542, 0.25, 0.3915, 0.25, 0.3888, 0.2776, 0.3542, 0.25, 0.3522, 0.2297, 0.3888, 0.2224, 0.3915, 0.25, 0.3522, 0.2297, 0.3463, 0.2101, 0.3807, 0.1959, 0.3888, 0.2224, 0.3463, 0.2101, 0.3367, 0.1921, 0.3676, 0.1714, 0.3807, 0.1959, 0.3367, 0.1921, 0.3237, 0.1763, 0.35, 0.15, 0.3676, 0.1714, 0.3237, 0.1763, 0.3079, 0.1633, 0.3286, 0.1324, 0.35, 0.15, 0.3079, 0.1633, 0.2899, 0.1537, 0.3041, 0.1193, 0.3286, 0.1324, 0.2899, 0.1537, 0.2703, 0.1478, 0.2776, 0.1112, 0.3041, 0.1193, 0.2703, 0.1478, 0.25, 0.1458, 0.25, 0.1085, 0.2776, 0.1112, 0.25, 0.1458, 0.2297, 0.1478, 0.2224, 0.1112, 0.25, 0.1085, 0.2297, 0.1478, 0.2101, 0.1537, 0.1959, 0.1193, 0.2224, 0.1112, 0.2101, 0.1537, 0.1921, 0.1633, 0.1714, 0.1324, 0.1959, 0.1193, 0.1921, 0.1633, 0.1763, 0.1763, 0.15, 0.15, 0.1714, 0.1324, 0.1763, 0.1763, 0.1633, 0.1921, 0.1324, 0.1714, 0.15, 0.15, 0.1633, 0.1921, 0.1537, 0.2101, 0.1193, 0.1959, 0.1324, 0.1714, 0.1537, 0.2101, 0.1478, 0.2297, 0.1112, 0.2224, 0.1193, 0.1959, 0.1478, 0.2297, 0.1458, 0.25, 0.1085, 0.25, 0.1112, 0.2224, 0.1458, 0.25, 0.1478, 0.2703, 0.1112, 0.2776, 0.1085, 0.25, 0.1478, 0.2703, 0.1537, 0.2899, 0.1193, 0.3041, 0.1112, 0.2776, 0.1537, 0.2899, 0.1633, 0.3079, 0.1324, 0.3286, 0.1193, 0.3041, 0.1633, 0.3079, 0.1763, 0.3237, 0.15, 0.35, 0.1324, 0.3286, 0.1763, 0.3237, 0.1921, 0.3367, 0.1714, 0.3676, 0.15, 0.35, 0.1921, 0.3367, 0.2101, 0.3463, 0.1959, 0.3807, 0.1714, 0.3676, 0.2101, 0.3463, 0.2297, 0.3522, 0.2224, 0.3888, 0.1959, 0.3807, 0.2297, 0.3522, 0.25, 0.3542, 0.25, 0.3915, 0.2224, 0.3888, 0.25, 0.3469, 0.2689, 0.3451, 0.2703, 0.3522, 0.25, 0.3542, 0.2689, 0.3451, 0.2871, 0.3396, 0.2899, 0.3463, 0.2703, 0.3522, 0.2871, 0.3396, 0.3039, 0.3306, 0.3079, 0.3367, 0.2899, 0.3463, 0.3039, 0.3306, 0.3185, 0.3185, 0.3237, 0.3237, 0.3079, 0.3367, 0.3185, 0.3185, 0.3306, 0.3039, 0.3367, 0.3079, 0.3237, 0.3237, 0.3306, 0.3039, 0.3396, 0.2871, 0.3463, 0.2899, 0.3367, 0.3079, 0.3396, 0.2871, 0.3451, 0.2689, 0.3522, 0.2703, 0.3463, 0.2899, 0.3451, 0.2689, 0.3469, 0.25, 0.3542, 0.25, 0.3522, 0.2703, 0.3469, 0.25, 0.3451, 0.2311, 0.3522, 0.2297, 0.3542, 0.25, 0.3451, 0.2311, 0.3396, 0.2129, 0.3463, 0.2101, 0.3522, 0.2297, 0.3396, 0.2129, 0.3306, 0.1962, 0.3367, 0.1921, 0.3463, 0.2101, 0.3306, 0.1962, 0.3185, 0.1815, 0.3237, 0.1763, 0.3367, 0.1921, 0.3185, 0.1815, 0.3039, 0.1694, 0.3079, 0.1633, 0.3237, 0.1763, 0.3039, 0.1694, 0.2871, 0.1605, 0.2899, 0.1537, 0.3079, 0.1633, 0.2871, 0.1605, 0.2689, 0.1549, 0.2703, 0.1478, 0.2899, 0.1537, 0.2689, 0.1549, 0.25, 0.1531, 0.25, 0.1458, 0.2703, 0.1478, 0.25, 0.1531, 0.2311, 0.1549, 0.2297, 0.1478, 0.25, 0.1458, 0.2311, 0.1549, 0.2129, 0.1605, 0.2101, 0.1537, 0.2297, 0.1478, 0.2129, 0.1605, 0.1961, 0.1694, 0.1921, 0.1633, 0.2101, 0.1537, 0.1961, 0.1694, 0.1815, 0.1815, 0.1763, 0.1763, 0.1921, 0.1633, 0.1815, 0.1815, 0.1694, 0.1961, 0.1633, 0.1921, 0.1763, 0.1763, 0.1694, 0.1961, 0.1605, 0.2129, 0.1537, 0.2101, 0.1633, 0.1921, 0.1605, 0.2129, 0.1549, 0.2311, 0.1478, 0.2297, 0.1537, 0.2101, 0.1549, 0.2311, 0.1531, 0.25, 0.1458, 0.25, 0.1478, 0.2297, 0.1531, 0.25, 0.1549, 0.2689, 0.1478, 0.2703, 0.1458, 0.25, 0.1549, 0.2689, 0.1604, 0.2871, 0.1537, 0.2899, 0.1478, 0.2703, 0.1604, 0.2871, 0.1694, 0.3039, 0.1633, 0.3079, 0.1537, 0.2899, 0.1694, 0.3039, 0.1815, 0.3185, 0.1763, 0.3237, 0.1633, 0.3079, 0.1815, 0.3185, 0.1961, 0.3306, 0.1921, 0.3367, 0.1763, 0.3237, 0.1961, 0.3306, 0.2129, 0.3395, 0.2101, 0.3463, 0.1921, 0.3367, 0.2129, 0.3395, 0.2311, 0.3451, 0.2297, 0.3522, 0.2101, 0.3463, 0.2311, 0.3451, 0.25, 0.3469, 0.25, 0.3542, 0.2297, 0.3522])
me_cube.materials.append(mat_plastic)
me_cube.materials.append(mat_base)
me_cube.materials.append(mat_hole)
me_cube.materials.append(mat_screen)
me_cube.use_remesh_preserve_volume = False
me_cube.use_remesh_preserve_attributes = False
me_cube.use_mirror_vertex_groups = False
me_cube.update()

# ---- objects
ob_cube = bpy.data.objects.new('Cube', me_cube)

# ---- transforms, parenting, visibility, modifiers, constraints
ob_cube.location = (0.0, 0.0, 0.0)
ob_cube.lock_rotations_4d = False
ob_cube.empty_display_type = 'ARROWS'
ob_cube.lineart.crease_threshold = 0.0

# ---- collection membership
col_collection.objects.link(ob_cube)

# ---- scene / render settings (as saved in the file)
scene.frame_start = 1; scene.frame_end = 250; scene.frame_set(1)
scene.render.engine = 'BLENDER_EEVEE_NEXT'
scene.cycles.use_denoising = False
scene.cycles.samples = 128
scene.cycles.sampling_pattern = 'TABULATED_SOBOL'
scene.cycles.use_adaptive_sampling = False
scene.cycles.use_light_tree = False
scene.view_settings.view_transform = 'Filmic'
bpy.context.view_layer.update()

# ---- added for rendering (the .blend has no active camera and no usable light): camera, sun
cam_auto = bpy.data.cameras.new('AutoCamera')
cam_auto.lens = 50.0
cam_auto.sensor_width = 36.0
cam_auto.clip_end = 1000.0
ob_auto_camera = bpy.data.objects.new('AutoCamera', cam_auto)
scene.collection.objects.link(ob_auto_camera)
ob_auto_camera.location = (4.75865, -6.45055, 4.46195)
ob_auto_camera.rotation_euler = (1.09748, -7.21219e-08, 0.694738)
scene.camera = ob_auto_camera
light_auto_sun = bpy.data.lights.new('AutoSun', 'SUN')
light_auto_sun.energy = 3.0
light_auto_sun.angle = 0.0523599
ob_auto_sun = bpy.data.objects.new('AutoSun', light_auto_sun)
scene.collection.objects.link(ob_auto_sun)
ob_auto_sun.rotation_euler = (0.872665, 0.174533, 0.523599)
bpy.context.view_layer.update()
